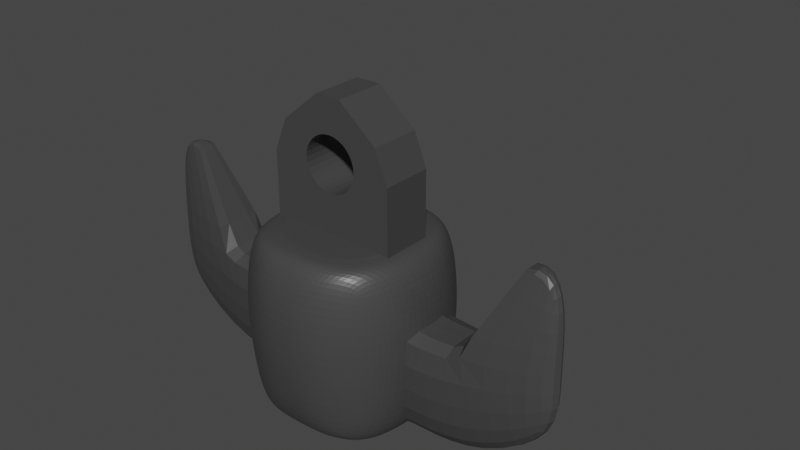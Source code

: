 # Source: hook2p.blend  (saved by Blender 2.80.75; exported with 4.5.12 LTS)
import bpy
from mathutils import Matrix  # noqa: F401  (used for matrix-valued properties, if any)

bpy.ops.wm.read_factory_settings(use_empty=True)
scene = bpy.context.scene
scene.name = 'Scene'

# ---- collections
col_collection = bpy.data.collections.new('Collection'); scene.collection.children.link(col_collection)

# ---- materials (node trees are filled in below, after node groups)
mat_hook_material = bpy.data.materials.new('Hook material')
mat_hook_material.alpha_threshold = 0.0
mat_hook_material.use_transparent_shadow = False
mat_hook_material.line_color = (0.0, 0.0, 0.0, 1.0)

# ---- material node trees
mat_hook_material.use_nodes = True; mat_hook_material.node_tree.nodes.clear()
_N = mat_hook_material.node_tree.nodes; _L = mat_hook_material.node_tree.links
n0 = _N.new('ShaderNodeOutputMaterial'); n0.name = 'Material Output'; n0.location = (300, 300)
n1 = _N.new('ShaderNodeBsdfPrincipled'); n1.name = 'Principled BSDF'; n1.location = (10, 300)
n1.distribution = 'GGX'
n1.subsurface_method = 'BURLEY'
n1.inputs[0].default_value = (0.05591, 0.05591, 0.05591, 1.0)
n1.inputs[2].default_value = 0.4
n1.inputs[3].default_value = 1.45
n1.inputs[27].default_value = (0.0, 0.0, 0.0, 1.0)
n1.inputs[28].default_value = 1.0
_L.new(n1.outputs[0], n0.inputs[0])
n0.is_active_output = True

# ---- world
world_world = bpy.data.worlds.new('World'); scene.world = world_world
world_world.use_nodes = True; world_world.node_tree.nodes.clear()
_N = world_world.node_tree.nodes; _L = world_world.node_tree.links
n0 = _N.new('ShaderNodeOutputWorld'); n0.name = 'World Output'; n0.location = (300, 300)
n1 = _N.new('ShaderNodeBackground'); n1.name = 'Background'; n1.location = (10, 300)
n1.inputs[0].default_value = (0.05088, 0.05088, 0.05088, 1.0)
_L.new(n1.outputs[0], n0.inputs[0])
n0.is_active_output = True
world_world.color = (0.05088, 0.05088, 0.05088)
world_world.use_sun_shadow = False
world_world.sun_shadow_jitter_overblur = 0.0

# ---- meshes
me_cube_001 = bpy.data.meshes.new('Cube.001')
me_cube_001.from_pydata([(-0.297, -0.2824, -0.03085), (-0.297, 0.2824, -0.03085), (-0.3, 0.2824, 0.0), (-0.3, -0.2824, 0.0), (-0.2494, 0.2824, -0.1667), (-0.2494, -0.2824, -0.1667), (-0.2942, 0.2824, -0.05853), (-0.2942, -0.2824, -0.05853), (0.297, -0.2824, -0.03085), (0.297, 0.2824, -0.03085), (-0.2772, -0.2824, -0.1148), (-0.2772, 0.2824, -0.1148), (0.3, 0.2824, 0.0), (0.3, -0.2824, 0.0), (-0.05853, 0.2824, 0.2942), (-0.05853, -0.2824, 0.2942), (-0.2772, 0.2824, 0.1148), (-0.2772, -0.2824, 0.1148), (-0.1148, 0.2824, -0.2772), (-0.1148, -0.2824, -0.2772), (-0.1667, 0.2824, 0.2494), (-0.1667, -0.2824, 0.2494), (0.2494, 0.2824, -0.1667), (0.2494, -0.2824, -0.1667), (0.2942, 0.2824, -0.05853), (0.2942, -0.2824, -0.05853), (0.2772, 0.2824, -0.1148), (0.2772, -0.2824, -0.1148), (0.0, -0.2824, 0.6784), (0.0, 0.2824, 0.6784), (0.0, -0.2824, -1.157), (0.0, 0.2824, -1.157), (0.0, -0.2824, -0.3855), (0.0, -0.2824, 0.3238), (0.0, 0.2824, -0.3855), (0.0, 0.2824, 0.3238), (-0.1412, 0.2824, 0.6784), (-0.1412, -0.2824, 0.6784), (-0.706, 0.2824, -1.157), (-0.706, -0.2824, -1.157), (0.0, 0.2824, 0.3), (-0.5648, 0.2824, 0.3238), (0.0, -0.2824, 0.3), (-0.706, 0.2824, -0.03085), (-0.706, 0.2824, -0.3855), (-0.5648, -0.2824, 0.3238), (-0.706, -0.2824, -0.03085), (-0.706, -0.2824, -0.3855), (0.0, -0.2824, -0.3), (0.0, 0.2824, -0.3), (0.05853, 0.2824, 0.2942), (0.05853, -0.2824, 0.2942), (0.2772, 0.2824, 0.1148), (0.2772, -0.2824, 0.1148), (0.1148, 0.2824, -0.2772), (0.1148, -0.2824, -0.2772), (0.1667, 0.2824, 0.2494), (0.1667, -0.2824, 0.2494), (0.1412, 0.2824, 0.6784), (0.1412, -0.2824, 0.6784), (0.706, 0.2824, -1.157), (0.706, -0.2824, -1.157), (0.5648, 0.2824, 0.3238), (0.706, 0.2824, -0.03085), (0.706, 0.2824, -0.3855), (0.5648, -0.2824, 0.3238), (0.706, -0.2824, -0.03085), (0.706, -0.2824, -0.3855), (-0.05853, -0.2824, -0.2942), (-0.05853, 0.2824, -0.2942), (0.05853, -0.2824, -0.2942), (0.05853, 0.2824, -0.2942), (-0.2121, 0.2824, 0.2121), (-0.2121, -0.2824, 0.2121), (-0.2942, 0.2824, 0.05853), (-0.2942, -0.2824, 0.05853), (-0.2494, -0.2824, 0.1667), (-0.2494, 0.2824, 0.1667), (-0.2121, -0.2824, -0.2121), (-0.2121, 0.2824, -0.2121), (-0.1667, -0.2824, -0.2494), (-0.1667, 0.2824, -0.2494), (-0.1148, -0.2824, 0.2772), (-0.1148, 0.2824, 0.2772), (-0.297, -0.2824, -0.03085), (-0.3, -0.2824, 0.0), (-0.2494, -0.2824, -0.1667), (-0.2942, -0.2824, -0.05853), (-0.2772, -0.2824, -0.1148), (-0.05853, -0.2824, 0.2942), (-0.2772, -0.2824, 0.1148), (-0.1148, -0.2824, -0.2772), (-0.1667, -0.2824, 0.2494), (-0.297, 0.2824, -0.03085), (0.2121, -0.2824, 0.2121), (-0.3, 0.2824, 0.0), (0.0, -0.2824, -0.3855), (0.0, -0.2824, 0.3238), (0.0, -0.2824, 0.3), (-0.5648, -0.2824, 0.3238), (-0.706, -0.2824, -0.03085), (-0.706, -0.2824, -0.3855), (0.0, -0.2824, -0.3), (0.2942, -0.2824, 0.05853), (0.2494, -0.2824, 0.1667), (-0.2494, 0.2824, -0.1667), (0.2121, -0.2824, -0.2121), (-0.2942, 0.2824, -0.05853), (0.1667, -0.2824, -0.2494), (-0.2772, 0.2824, -0.1148), (0.1148, -0.2824, 0.2772), (-0.05853, 0.2824, 0.2942), (0.297, -0.2824, -0.03085), (0.3, -0.2824, 0.0), (0.2494, -0.2824, -0.1667), (0.2942, -0.2824, -0.05853), (0.2772, -0.2824, -0.1148), (0.05853, -0.2824, 0.2942), (-0.05853, -0.2824, -0.2942), (0.2772, -0.2824, 0.1148), (-0.2121, -0.2824, 0.2121), (-0.2942, -0.2824, 0.05853), (-0.2494, -0.2824, 0.1667), (-0.2121, -0.2824, -0.2121), (-0.1667, -0.2824, -0.2494), (-0.1148, -0.2824, 0.2772), (0.1148, -0.2824, -0.2772), (0.1667, -0.2824, 0.2494), (0.5648, -0.2824, 0.3238), (0.706, -0.2824, -0.03085), (0.706, -0.2824, -0.3855), (0.05853, -0.2824, -0.2942), (0.2121, -0.2824, 0.2121), (0.2942, -0.2824, 0.05853), (0.2494, -0.2824, 0.1667), (0.2121, -0.2824, -0.2121), (0.1667, -0.2824, -0.2494), (0.1148, -0.2824, 0.2772), (-0.2942, 0.0, -0.05853), (-0.1667, 0.0, -0.2494), (-0.1148, 0.0, 0.2772), (-0.05853, 0.0, 0.2942), (-0.1667, 0.0, 0.2494), (-0.2121, 0.0, 0.2121), (-0.2121, 0.0, -0.2121), (-0.3, 0.0, 0.0), (-0.05853, 0.0, -0.2942), (-0.2494, 0.0, 0.1667), (-0.1148, 0.0, -0.2772), (0.1148, 0.0, 0.2772), (0.2942, 0.0, -0.05853), (0.1667, 0.0, -0.2494), (-0.2772, 0.0, -0.1148), (0.2494, 0.0, 0.1667), (0.2121, 0.0, 0.2121), (0.05853, 0.0, 0.2942), (0.3, 0.0, 0.0), (0.2772, 0.0, -0.1148), (0.1148, 0.0, -0.2772), (0.05853, 0.0, -0.2942), (0.706, 0.0, -0.3855), (0.2121, 0.0, -0.2121), (-0.2772, 0.0, 0.1148), (-0.2494, 0.0, -0.1667), (0.1667, 0.0, 0.2494), (-0.2942, 0.0, 0.05853), (0.0, 0.0, 0.6784), (-0.1412, 0.0, 0.6784), (-0.706, 0.0, -1.157), (-0.5648, 0.0, 0.3238), (-0.706, 0.0, -0.03085), (0.706, 0.0, -0.03085), (0.0, 0.0, 0.3), (0.0, 0.0, -0.3), (-0.706, 0.0, -0.3855), (0.2494, 0.0, -0.1667), (0.2942, 0.0, 0.05853), (0.2772, 0.0, 0.1148), (0.706, 0.0, -1.157), (0.1412, 0.0, 0.6784), (0.5648, 0.0, 0.3238), (-0.2772, 0.2824, 0.1148), (-0.1148, 0.2824, -0.2772), (-0.1667, 0.2824, 0.2494), (0.2121, 0.2824, 0.2121), (0.0, 0.2824, -0.3855), (0.0, 0.2824, 0.3238), (0.0, 0.2824, 0.3), (-0.5648, 0.2824, 0.3238), (-0.706, 0.2824, -0.03085), (-0.706, 0.2824, -0.3855), (0.0, 0.2824, -0.3), (0.2942, 0.2824, 0.05853), (0.2494, 0.2824, 0.1667), (0.2121, 0.2824, -0.2121), (0.1667, 0.2824, -0.2494), (0.1148, 0.2824, 0.2772), (0.297, 0.2824, -0.03085), (0.3, 0.2824, 0.0), (0.2494, 0.2824, -0.1667), (0.2942, 0.2824, -0.05853), (0.2772, 0.2824, -0.1148), (0.05853, 0.2824, 0.2942), (-0.05853, 0.2824, -0.2942), (0.2772, 0.2824, 0.1148), (-0.2121, 0.2824, 0.2121), (-0.2942, 0.2824, 0.05853), (-0.2494, 0.2824, 0.1667), (-0.2121, 0.2824, -0.2121), (-0.1667, 0.2824, -0.2494), (-0.1148, 0.2824, 0.2772), (0.1148, 0.2824, -0.2772), (0.1667, 0.2824, 0.2494), (0.5648, 0.2824, 0.3238), (0.706, 0.2824, -0.03085), (0.706, 0.2824, -0.3855), (0.05853, 0.2824, -0.2942), (0.2121, 0.2824, 0.2121), (0.2942, 0.2824, 0.05853), (0.2494, 0.2824, 0.1667), (0.2121, 0.2824, -0.2121), (0.1667, 0.2824, -0.2494), (0.1148, 0.2824, 0.2772)], [], [(152, 138, 7, 10), (143, 142, 21, 73), (140, 141, 15, 82), (151, 108, 106, 161), (158, 55, 108, 151), (139, 144, 78, 80), (148, 139, 80, 19), (146, 148, 19, 68), (30, 61, 67, 32), (165, 74, 16, 162), (138, 145, 3, 0, 7), (30, 32, 47, 39), (164, 57, 110, 149), (150, 25, 8, 13, 156), (159, 70, 55, 158), (112, 115, 129), (115, 116, 129), (173, 159, 71, 49), (149, 110, 51, 155), (142, 140, 82, 21), (154, 94, 57, 164), (157, 27, 25, 150), (173, 146, 68, 48), (162, 147, 76, 17), (141, 172, 42, 15), (145, 165, 75, 3), (163, 152, 10, 5), (33, 28, 37, 45), (146, 69, 18, 148), (130, 136, 96), (38, 168, 174, 44), (175, 157, 26, 22), (96, 136, 126), (165, 162, 17, 75), (176, 103, 53, 177), (161, 106, 23, 175), (129, 116, 130), (149, 155, 50, 196), (142, 20, 83, 140), (31, 34, 64, 60), (173, 48, 70, 159), (154, 164, 56, 184), (156, 13, 103, 176), (128, 119, 133), (128, 133, 129), (147, 143, 73, 76), (130, 135, 136), (111, 186, 187), (93, 107, 189), (96, 131, 102), (161, 175, 22, 194), (132, 128, 127), (153, 104, 94, 154), (117, 137, 97), (167, 37, 28, 166), (33, 65, 59, 28), (144, 163, 5, 78), (150, 156, 12, 9, 24), (41, 169, 167, 36), (123, 86, 101), (214, 198, 218), (99, 122, 120), (177, 153, 193, 52), (185, 191, 216), (173, 49, 69, 146), (217, 212, 213), (43, 170, 169, 41), (101, 96, 124), (96, 102, 118), (96, 118, 91), (84, 100, 87), (100, 101, 88), (87, 100, 88), (96, 91, 124), (86, 88, 101), (101, 124, 123), (215, 185, 221), (185, 216, 211), (35, 41, 36, 29), (128, 134, 119), (156, 176, 192, 12), (212, 222, 213), (205, 188, 183), (179, 58, 29, 166), (214, 197, 198), (155, 172, 40, 50), (89, 98, 97), (99, 100, 121), (100, 84, 85), (100, 85, 121), (89, 97, 125), (97, 99, 125), (99, 121, 90), (92, 125, 99), (120, 92, 99), (99, 90, 122), (155, 51, 42, 172), (135, 130, 114), (185, 211, 221), (145, 2, 74, 165), (129, 133, 113), (97, 137, 128), (214, 215, 201), (127, 128, 137), (96, 126, 131), (175, 23, 27, 157), (176, 177, 52, 192), (114, 130, 116), (117, 97, 98), (177, 53, 104, 153), (163, 4, 11, 152), (128, 132, 134), (62, 58, 179, 180), (129, 113, 112), (179, 166, 28, 59), (190, 208, 209), (157, 150, 24, 26), (213, 204, 219), (31, 38, 44, 34), (138, 6, 1, 2, 145), (213, 218, 204), (213, 214, 218), (200, 214, 201), (185, 209, 182), (164, 149, 196, 56), (144, 79, 4, 163), (208, 190, 105), (189, 206, 95), (197, 214, 200), (111, 210, 186), (186, 210, 188), (188, 205, 207), (185, 182, 203), (167, 166, 29, 36), (65, 180, 179, 59), (186, 213, 222), (66, 171, 180, 65), (47, 46, 170, 174), (46, 45, 169, 170), (39, 47, 174, 168), (45, 37, 167, 169), (148, 18, 81, 139), (141, 14, 40, 172), (190, 209, 185), (213, 219, 217), (61, 178, 160, 67), (67, 160, 171, 66), (153, 154, 184, 193), (202, 186, 222), (158, 151, 195, 54), (220, 199, 215), (162, 16, 77, 147), (188, 207, 181), (202, 187, 186), (199, 201, 215), (143, 72, 20, 142), (44, 174, 170, 43), (63, 62, 180, 171), (151, 161, 194, 195), (139, 81, 79, 144), (64, 63, 171, 160), (60, 64, 160, 178), (107, 109, 189), (215, 221, 220), (147, 77, 72, 143), (185, 203, 191), (105, 190, 109), (189, 109, 190), (35, 29, 58, 62), (159, 158, 54, 71), (183, 188, 210), (188, 181, 206), (189, 95, 93), (188, 206, 189), (140, 83, 14, 141), (152, 11, 6, 138)])
_k = set([(43, 44), (46, 47), (63, 64), (66, 67), (84, 85), (84, 87), (85, 121), (86, 88), (86, 123), (87, 88), (89, 98), (89, 125), (90, 121), (90, 122), (91, 118), (91, 124), (92, 120), (92, 125), (93, 95), (93, 107), (95, 206), (98, 117), (100, 101), (102, 118), (102, 131), (105, 109), (105, 208), (107, 109), (111, 187), (111, 210), (112, 113), (112, 115), (113, 133), (114, 116), (114, 135), (115, 116), (117, 137), (119, 133), (119, 134), (120, 122), (123, 124), (126, 131), (126, 136), (127, 132), (127, 137), (129, 130), (132, 134), (135, 136), (181, 206), (181, 207), (182, 203), (182, 209), (183, 205), (183, 210), (187, 202), (191, 203), (191, 216), (197, 198), (197, 200), (198, 218), (199, 201), (199, 220), (200, 201), (202, 222), (204, 218), (204, 219), (205, 207), (208, 209), (211, 216), (211, 221), (212, 217), (212, 222), (214, 215), (217, 219), (220, 221)])
me_cube_001.attributes.new('sharp_edge', 'BOOLEAN', 'EDGE').data.foreach_set('value', [ (min(e.vertices), max(e.vertices)) in _k for e in me_cube_001.edges])
_k = {(200, 201): 1.0, (31, 34): 1.0, (107, 109): 1.0, (63, 64): 0.37255, (111, 187): 1.0, (38, 44): 1.0, (31, 38): 1.0, (67, 160): 1.0, (202, 222): 1.0, (34, 44): 1.0, (185, 190): 1.0, (31, 60): 1.0, (105, 208): 1.0, (30, 32): 1.0, (199, 220): 1.0, (39, 168): 1.0, (39, 47): 1.0, (46, 47): 0.37255, (199, 201): 1.0, (93, 95): 1.0, (61, 67): 1.0, (93, 107): 1.0, (95, 206): 1.0, (119, 134): 1.0, (127, 137): 1.0, (132, 134): 1.0, (135, 136): 1.0, (114, 116): 1.0, (114, 135): 1.0, (181, 206): 1.0, (204, 218): 1.0, (212, 217): 1.0, (197, 198): 1.0, (47, 174): 1.0, (112, 113): 1.0, (119, 133): 1.0, (30, 39): 1.0, (32, 47): 1.0, (92, 125): 1.0, (90, 122): 1.0, (86, 88): 1.0, (120, 122): 1.0, (84, 87): 1.0, (126, 136): 1.0, (89, 125): 1.0, (129, 130): 0.37255, (84, 85): 1.0, (86, 123): 1.0, (123, 124): 1.0, (91, 124): 1.0, (100, 101): 0.37255, (127, 132): 1.0, (92, 120): 1.0, (90, 121): 1.0, (87, 88): 1.0, (91, 118): 1.0, (85, 121): 1.0, (96, 101): 1.0, (102, 118): 1.0, (89, 98): 1.0, (214, 215): 0.37255, (115, 116): 1.0, (113, 133): 1.0, (126, 131): 1.0, (182, 209): 1.0, (211, 216): 1.0, (61, 178): 1.0, (117, 137): 1.0, (112, 115): 1.0, (66, 67): 0.37255, (111, 210): 1.0, (220, 221): 1.0, (43, 44): 0.37255, (217, 219): 1.0, (212, 222): 1.0, (182, 203): 1.0, (191, 203): 1.0, (187, 202): 1.0, (205, 207): 1.0, (105, 109): 1.0, (198, 218): 1.0, (98, 117): 1.0, (181, 207): 1.0, (30, 61): 1.0, (183, 205): 1.0, (102, 131): 1.0, (96, 130): 1.0, (197, 200): 1.0, (32, 67): 1.0, (208, 209): 1.0, (60, 64): 1.0, (204, 219): 1.0, (211, 221): 1.0, (183, 210): 1.0, (191, 216): 1.0, (185, 215): 1.0, (34, 64): 1.0, (64, 160): 1.0, (44, 174): 1.0, (60, 178): 1.0, (38, 168): 1.0}
me_cube_001.attributes.new('crease_edge', 'FLOAT', 'EDGE').data.foreach_set('value', [_k.get((min(e.vertices), max(e.vertices)), 0.0) for e in me_cube_001.edges])
_uv = me_cube_001.uv_layers.new(name='UVMap')
_uv.uv.foreach_set('vector', [0.6875, 0.75, 0.7188, 0.75, 0.7188, 0.8206, 0.6875, 0.8206, 0.875, 0.75, 0.9062, 0.75, 0.9062, 0.8206, 0.875, 0.8206, 0.9375, 0.75, 0.9688, 0.75, 0.9688, 0.8206, 0.9375, 0.8206, 0.5938, 0.75, 0.5938, 0.8206, 0.625, 0.8206, 0.625, 0.75, 0.5625, 0.75, 0.5625, 0.8206, 0.5938, 0.8206, 0.5938, 0.75, 0.5938, 0.75, 0.625, 0.75, 0.625, 0.8206, 0.5938, 0.8206, 0.5625, 0.75, 0.5938, 0.75, 0.5938, 0.8206, 0.5625, 0.8206, 0.5312, 0.75, 0.5625, 0.75, 0.5625, 0.8206, 0.5312, 0.8206, 0.5, 0.1667, 0.4583, 0.1667, 0.4583, 0.1667, 0.5, 0.1667, 0.7812, 0.75, 0.7812, 0.8206, 0.8125, 0.8206, 0.8125, 0.75, 0.7188, 0.75, 0.75, 0.75, 0.75, 0.8206, 0.7335, 0.8206, 0.7188, 0.8206, 0.5, 0.1667, 0.5, 0.1667, 0.4583, 0.1667, 0.4583, 0.1667, 0.9062, 0.75, 0.9062, 0.8206, 0.9375, 0.8206, 0.9375, 0.75, 0.7188, 0.75, 0.7188, 0.8206, 0.7335, 0.8206, 0.75, 0.8206, 0.75, 0.75, 0.5312, 0.75, 0.5312, 0.8206, 0.5625, 0.8206, 0.5625, 0.75, 0.4825, 0.1667, 0.4826, 0.1667, 0.4583, 0.1667, 0.4826, 0.1667, 0.4836, 0.1667, 0.4583, 0.1667, 0.5, 0.75, 0.5312, 0.75, 0.5312, 0.8206, 0.5, 0.8206, 0.9375, 0.75, 0.9375, 0.8206, 0.9688, 0.8206, 0.9688, 0.75, 0.9062, 0.75, 0.9375, 0.75, 0.9375, 0.8206, 0.9062, 0.8206, 0.875, 0.75, 0.875, 0.8206, 0.9062, 0.8206, 0.9062, 0.75, 0.6875, 0.75, 0.6875, 0.8206, 0.7188, 0.8206, 0.7188, 0.75, 0.5, 0.75, 0.5312, 0.75, 0.5312, 0.8206, 0.5, 0.8206, 0.8125, 0.75, 0.8438, 0.75, 0.8438, 0.8206, 0.8125, 0.8206, 0.9688, 0.75, 1.0, 0.75, 1.0, 0.8206, 0.9688, 0.8206, 0.75, 0.75, 0.7812, 0.75, 0.7812, 0.8206, 0.75, 0.8206, 0.6562, 0.75, 0.6875, 0.75, 0.6875, 0.8206, 0.6562, 0.8206, 0.5, 0.1667, 0.5, 0.1667, 0.4583, 0.1667, 0.4583, 0.1667, 0.5312, 0.75, 0.5312, 0.8206, 0.5625, 0.8206, 0.5625, 0.75, 0.4583, 0.1667, 0.4902, 0.1667, 0.5, 0.1667, 0.4583, 0.1667, 0.4583, 0.125, 0.4583, 0.125, 0.4583, 0.1667, 0.6562, 0.75, 0.6875, 0.75, 0.6875, 0.8206, 0.6562, 0.8206, 0.5, 0.1667, 0.4902, 0.1667, 0.4932, 0.1667, 0.7812, 0.75, 0.8125, 0.75, 0.8125, 0.8206, 0.7812, 0.8206, 0.7812, 0.75, 0.7812, 0.8206, 0.8125, 0.8206, 0.8125, 0.75, 0.625, 0.75, 0.625, 0.8206, 0.6562, 0.8206, 0.6562, 0.75, 0.4583, 0.1667, 0.4836, 0.1667, 0.4583, 0.1667, 0.9375, 0.75, 0.9688, 0.75, 0.9688, 0.8206, 0.9375, 0.8206, 0.9062, 0.75, 0.9062, 0.8206, 0.9375, 0.8206, 0.9375, 0.75, 0.5, 0.1667, 0.5, 0.1667, 0.4583, 0.1667, 0.4583, 0.1667, 0.5, 0.75, 0.5, 0.8206, 0.5312, 0.8206, 0.5312, 0.75, 0.875, 0.75, 0.9062, 0.75, 0.9062, 0.8206, 0.875, 0.8206, 0.75, 0.75, 0.75, 0.8206, 0.7812, 0.8206, 0.7812, 0.75, 0.4583, 0.1667, 0.482, 0.1667, 0.4816, 0.1667, 0.4583, 0.1667, 0.4816, 0.1667, 0.4583, 0.1667, 0.8438, 0.75, 0.875, 0.75, 0.875, 0.8206, 0.8438, 0.8206, 0.4583, 0.1667, 0.4875, 0.1667, 0.4902, 0.1667, 0.4958, 0.1667, 0.5, 0.1667, 0.5, 0.1667, 0.4825, 0.1667, 0.4826, 0.1667, 0.4583, 0.1667, 0.5, 0.1667, 0.4965, 0.1667, 0.5, 0.1667, 0.625, 0.75, 0.6562, 0.75, 0.6562, 0.8206, 0.625, 0.8206, 0.4854, 0.1667, 0.4583, 0.1667, 0.4883, 0.1667, 0.8438, 0.75, 0.8438, 0.8206, 0.875, 0.8206, 0.875, 0.75, 0.4958, 0.1667, 0.4919, 0.1667, 0.5, 0.1667, 0.4583, 0.125, 0.4583, 0.1667, 0.5, 0.1667, 0.5, 0.125, 0.5, 0.1667, 0.4583, 0.1667, 0.4583, 0.1667, 0.5, 0.1667, 0.625, 0.75, 0.6562, 0.75, 0.6562, 0.8206, 0.625, 0.8206, 0.7188, 0.75, 0.75, 0.75, 0.75, 0.8206, 0.7335, 0.8206, 0.7188, 0.8206, 0.4583, 0.1667, 0.4583, 0.125, 0.4583, 0.125, 0.4583, 0.1667, 0.4875, 0.1667, 0.4853, 0.1667, 0.4583, 0.1667, 0.4583, 0.1667, 0.4819, 0.1667, 0.4816, 0.1667, 0.4583, 0.1667, 0.4833, 0.1667, 0.4854, 0.1667, 0.8125, 0.75, 0.8438, 0.75, 0.8438, 0.8206, 0.8125, 0.8206, 0.5, 0.1667, 0.5, 0.1667, 0.4965, 0.1667, 0.5, 0.75, 0.5, 0.8206, 0.5312, 0.8206, 0.5312, 0.75, 0.4854, 0.1667, 0.4883, 0.1667, 0.4583, 0.1667, 0.4583, 0.1667, 0.4583, 0.125, 0.4583, 0.125, 0.4583, 0.1667, 0.4583, 0.1667, 0.5, 0.1667, 0.4902, 0.1667, 0.5, 0.1667, 0.5, 0.1667, 0.4965, 0.1667, 0.5, 0.1667, 0.4965, 0.1667, 0.4932, 0.1667, 0.4825, 0.1667, 0.4583, 0.1667, 0.4826, 0.1667, 0.4583, 0.1667, 0.4583, 0.1667, 0.4836, 0.1667, 0.4826, 0.1667, 0.4583, 0.1667, 0.4836, 0.1667, 0.5, 0.1667, 0.4932, 0.1667, 0.4902, 0.1667, 0.4853, 0.1667, 0.4836, 0.1667, 0.4583, 0.1667, 0.4583, 0.1667, 0.4902, 0.1667, 0.4875, 0.1667, 0.4583, 0.1667, 0.5, 0.1667, 0.4902, 0.1667, 0.5, 0.1667, 0.4965, 0.1667, 0.4932, 0.1667, 0.5, 0.1667, 0.4583, 0.1667, 0.4583, 0.1667, 0.5, 0.1667, 0.4583, 0.1667, 0.4833, 0.1667, 0.482, 0.1667, 0.75, 0.75, 0.7812, 0.75, 0.7812, 0.8206, 0.75, 0.8206, 0.4883, 0.1667, 0.4919, 0.1667, 0.4583, 0.1667, 0.4854, 0.1667, 0.4583, 0.1667, 0.4883, 0.1667, 0.4583, 0.125, 0.4583, 0.1667, 0.5, 0.1667, 0.5, 0.125, 0.4583, 0.1667, 0.4825, 0.1667, 0.4819, 0.1667, 0.9688, 0.75, 1.0, 0.75, 1.0, 0.8206, 0.9688, 0.8206, 0.4958, 0.1667, 0.5, 0.1667, 0.5, 0.1667, 0.4583, 0.1667, 0.4583, 0.1667, 0.4816, 0.1667, 0.4583, 0.1667, 0.4825, 0.1667, 0.4819, 0.1667, 0.4583, 0.1667, 0.4819, 0.1667, 0.4816, 0.1667, 0.4958, 0.1667, 0.5, 0.1667, 0.4919, 0.1667, 0.5, 0.1667, 0.4583, 0.1667, 0.4919, 0.1667, 0.4583, 0.1667, 0.4816, 0.1667, 0.482, 0.1667, 0.4883, 0.1667, 0.4919, 0.1667, 0.4583, 0.1667, 0.4854, 0.1667, 0.4883, 0.1667, 0.4583, 0.1667, 0.4583, 0.1667, 0.482, 0.1667, 0.4833, 0.1667, 0.9688, 0.75, 0.9688, 0.8206, 1.0, 0.8206, 1.0, 0.75, 0.4875, 0.1667, 0.4583, 0.1667, 0.4853, 0.1667, 0.5, 0.1667, 0.4932, 0.1667, 0.4902, 0.1667, 0.75, 0.75, 0.75, 0.8206, 0.7812, 0.8206, 0.7812, 0.75, 0.4583, 0.1667, 0.4816, 0.1667, 0.4819, 0.1667, 0.5, 0.1667, 0.4919, 0.1667, 0.4583, 0.1667, 0.4583, 0.1667, 0.4583, 0.1667, 0.4836, 0.1667, 0.4883, 0.1667, 0.4583, 0.1667, 0.4919, 0.1667, 0.5, 0.1667, 0.4932, 0.1667, 0.4965, 0.1667, 0.6562, 0.75, 0.6562, 0.8206, 0.6875, 0.8206, 0.6875, 0.75, 0.7812, 0.75, 0.8125, 0.75, 0.8125, 0.8206, 0.7812, 0.8206, 0.4853, 0.1667, 0.4583, 0.1667, 0.4836, 0.1667, 0.4958, 0.1667, 0.5, 0.1667, 0.5, 0.1667, 0.8125, 0.75, 0.8125, 0.8206, 0.8438, 0.8206, 0.8438, 0.75, 0.6562, 0.75, 0.6562, 0.8206, 0.6875, 0.8206, 0.6875, 0.75, 0.4583, 0.1667, 0.4854, 0.1667, 0.4833, 0.1667, 0.4583, 0.1667, 0.4583, 0.1667, 0.4583, 0.125, 0.4583, 0.125, 0.4583, 0.1667, 0.4819, 0.1667, 0.4825, 0.1667, 0.4583, 0.125, 0.5, 0.125, 0.5, 0.1667, 0.4583, 0.1667, 0.4583, 0.1667, 0.4875, 0.1667, 0.4902, 0.1667, 0.6875, 0.75, 0.7188, 0.75, 0.7188, 0.8206, 0.6875, 0.8206, 0.4583, 0.1667, 0.482, 0.1667, 0.4833, 0.1667, 0.5, 0.1667, 0.4583, 0.1667, 0.4583, 0.1667, 0.5, 0.1667, 0.7188, 0.75, 0.7188, 0.8206, 0.7335, 0.8206, 0.75, 0.8206, 0.75, 0.75, 0.4583, 0.1667, 0.4816, 0.1667, 0.482, 0.1667, 0.4583, 0.1667, 0.4583, 0.1667, 0.4816, 0.1667, 0.4826, 0.1667, 0.4583, 0.1667, 0.4836, 0.1667, 0.5, 0.1667, 0.4902, 0.1667, 0.4932, 0.1667, 0.9062, 0.75, 0.9375, 0.75, 0.9375, 0.8206, 0.9062, 0.8206, 0.625, 0.75, 0.625, 0.8206, 0.6562, 0.8206, 0.6562, 0.75, 0.4875, 0.1667, 0.4583, 0.1667, 0.4853, 0.1667, 0.4583, 0.1667, 0.4816, 0.1667, 0.4819, 0.1667, 0.4825, 0.1667, 0.4583, 0.1667, 0.4826, 0.1667, 0.4958, 0.1667, 0.4919, 0.1667, 0.5, 0.1667, 0.5, 0.1667, 0.4919, 0.1667, 0.4583, 0.1667, 0.4583, 0.1667, 0.4854, 0.1667, 0.4833, 0.1667, 0.5, 0.1667, 0.4932, 0.1667, 0.4965, 0.1667, 0.4583, 0.125, 0.5, 0.125, 0.5, 0.1667, 0.4583, 0.1667, 0.4583, 0.1667, 0.4583, 0.125, 0.4583, 0.125, 0.4583, 0.1667, 0.5, 0.1667, 0.4583, 0.1667, 0.4919, 0.1667, 0.4583, 0.1667, 0.4583, 0.125, 0.4583, 0.125, 0.4583, 0.1667, 0.4583, 0.1667, 0.4583, 0.1667, 0.4583, 0.125, 0.4583, 0.125, 0.4583, 0.1667, 0.4583, 0.1667, 0.4583, 0.125, 0.4583, 0.125, 0.4583, 0.1667, 0.4583, 0.1667, 0.4583, 0.125, 0.4583, 0.125, 0.4583, 0.1667, 0.4583, 0.1667, 0.4583, 0.125, 0.4583, 0.125, 0.5625, 0.75, 0.5625, 0.8206, 0.5938, 0.8206, 0.5938, 0.75, 0.9688, 0.75, 0.9688, 0.8206, 1.0, 0.8206, 1.0, 0.75, 0.4583, 0.1667, 0.4902, 0.1667, 0.5, 0.1667, 0.4583, 0.1667, 0.4833, 0.1667, 0.4854, 0.1667, 0.4583, 0.1667, 0.4583, 0.125, 0.4583, 0.125, 0.4583, 0.1667, 0.4583, 0.1667, 0.4583, 0.125, 0.4583, 0.125, 0.4583, 0.1667, 0.8438, 0.75, 0.875, 0.75, 0.875, 0.8206, 0.8438, 0.8206, 0.4958, 0.1667, 0.5, 0.1667, 0.4919, 0.1667, 0.5625, 0.75, 0.5938, 0.75, 0.5938, 0.8206, 0.5625, 0.8206, 0.4875, 0.1667, 0.4853, 0.1667, 0.4583, 0.1667, 0.8125, 0.75, 0.8125, 0.8206, 0.8438, 0.8206, 0.8438, 0.75, 0.4583, 0.1667, 0.4833, 0.1667, 0.482, 0.1667, 0.4958, 0.1667, 0.5, 0.1667, 0.5, 0.1667, 0.4853, 0.1667, 0.4836, 0.1667, 0.4583, 0.1667, 0.875, 0.75, 0.875, 0.8206, 0.9062, 0.8206, 0.9062, 0.75, 0.4583, 0.1667, 0.4583, 0.125, 0.4583, 0.125, 0.4583, 0.1667, 0.4583, 0.1667, 0.4583, 0.1667, 0.4583, 0.125, 0.4583, 0.125, 0.5938, 0.75, 0.625, 0.75, 0.625, 0.8206, 0.5938, 0.8206, 0.5938, 0.75, 0.5938, 0.8206, 0.625, 0.8206, 0.625, 0.75, 0.4583, 0.1667, 0.4583, 0.1667, 0.4583, 0.125, 0.4583, 0.125, 0.4583, 0.1667, 0.4583, 0.1667, 0.4583, 0.125, 0.4583, 0.125, 0.4826, 0.1667, 0.4836, 0.1667, 0.4583, 0.1667, 0.4583, 0.1667, 0.4902, 0.1667, 0.4875, 0.1667, 0.8438, 0.75, 0.8438, 0.8206, 0.875, 0.8206, 0.875, 0.75, 0.5, 0.1667, 0.4965, 0.1667, 0.5, 0.1667, 0.4853, 0.1667, 0.4583, 0.1667, 0.4836, 0.1667, 0.4583, 0.1667, 0.4836, 0.1667, 0.4583, 0.1667, 0.5, 0.1667, 0.5, 0.1667, 0.4583, 0.1667, 0.4583, 0.1667, 0.5312, 0.75, 0.5625, 0.75, 0.5625, 0.8206, 0.5312, 0.8206, 0.4883, 0.1667, 0.4583, 0.1667, 0.4919, 0.1667, 0.4583, 0.1667, 0.482, 0.1667, 0.4816, 0.1667, 0.4583, 0.1667, 0.4819, 0.1667, 0.4825, 0.1667, 0.4583, 0.1667, 0.4816, 0.1667, 0.4583, 0.1667, 0.9375, 0.75, 0.9375, 0.8206, 0.9688, 0.8206, 0.9688, 0.75, 0.6875, 0.75, 0.6875, 0.8206, 0.7188, 0.8206, 0.7188, 0.75])
_uv.active_render = True
_uv = me_cube_001.uv_layers.new(name='UVMap.001')
_uv.uv.foreach_set('vector', [0.0, 0.0, 0.0, 0.0, 0.0, 0.0, 0.0, 0.0, 0.0, 0.0, 0.0, 0.0, 0.0, 0.0, 0.0, 0.0, 0.0, 0.0, 0.0, 0.0, 0.0, 0.0, 0.0, 0.0, 0.0, 0.0, 0.0, 0.0, 0.0, 0.0, 0.0, 0.0, 0.0, 0.0, 0.0, 0.0, 0.0, 0.0, 0.0, 0.0, 0.0, 0.0, 0.0, 0.0, 0.0, 0.0, 0.0, 0.0, 0.0, 0.0, 0.0, 0.0, 0.0, 0.0, 0.0, 0.0, 0.0, 0.0, 0.0, 0.0, 0.0, 0.0, 0.0, 0.0, 0.0, 0.0, 0.0, 0.0, 0.0, 0.0, 0.0, 0.0, 0.0, 0.0, 0.0, 0.0, 0.0, 0.0, 0.0, 0.0, 0.0, 0.0, 0.0, 0.0, 0.0, 0.0, 0.0, 0.0, 0.0, 0.0, 0.0, 0.0, 0.0, 0.0, 0.0, 0.0, 0.0, 0.0, 0.0, 0.0, 0.0, 0.0, 0.0, 0.0, 0.0, 0.0, 0.0, 0.0, 0.0, 0.0, 0.0, 0.0, 0.0, 0.0, 0.0, 0.0, 0.0, 0.0, 0.0, 0.0, 0.0, 0.0, 0.0, 0.0, 0.0, 0.0, 0.0, 0.0, 0.0, 0.0, 0.0, 0.0, 0.0, 0.0, 0.0, 0.0, 0.0, 0.0, 0.0, 0.0, 0.0, 0.0, 0.0, 0.0, 0.0, 0.0, 0.0, 0.0, 0.0, 0.0, 0.0, 0.0, 0.0, 0.0, 0.0, 0.0, 0.0, 0.0, 0.0, 0.0, 0.0, 0.0, 0.0, 0.0, 0.0, 0.0, 0.0, 0.0, 0.0, 0.0, 0.0, 0.0, 0.0, 0.0, 0.0, 0.0, 0.0, 0.0, 0.0, 0.0, 0.0, 0.0, 0.0, 0.0, 0.0, 0.0, 0.0, 0.0, 0.0, 0.0, 0.0, 0.0, 0.0, 0.0, 0.0, 0.0, 0.0, 0.0, 0.0, 0.0, 0.0, 0.0, 0.0, 0.0, 0.0, 0.0, 0.0, 0.0, 0.0, 0.0, 0.0, 0.0, 0.0, 0.0, 0.0, 0.0, 0.0, 0.0, 0.0, 0.0, 0.0, 0.0, 0.0, 0.0, 0.0, 0.0, 0.0, 0.0, 0.0, 0.0, 0.0, 0.0, 0.0, 0.0, 0.0, 0.0, 0.0, 0.0, 0.0, 0.0, 0.0, 0.0, 0.0, 0.0, 0.0, 0.0, 0.0, 0.0, 0.0, 0.0, 0.0, 0.0, 0.0, 0.0, 0.0, 0.0, 0.0, 0.0, 0.0, 0.0, 0.0, 0.0, 0.0, 0.0, 0.0, 0.0, 0.0, 0.0, 0.0, 0.0, 0.0, 0.0, 0.0, 0.0, 0.0, 0.0, 0.0, 0.0, 0.0, 0.0, 0.0, 0.0, 0.0, 0.0, 0.0, 0.0, 0.0, 0.0, 0.0, 0.0, 0.0, 0.0, 0.0, 0.0, 0.0, 0.0, 0.0, 0.0, 0.0, 0.0, 0.0, 0.0, 0.0, 0.0, 0.0, 0.0, 0.0, 0.0, 0.0, 0.0, 0.0, 0.0, 0.0, 0.0, 0.0, 0.0, 0.0, 0.0, 0.0, 0.0, 0.0, 0.0, 0.0, 0.0, 0.0, 0.0, 0.0, 0.0, 0.0, 0.0, 0.0, 0.0, 0.0, 0.0, 0.0, 0.0, 0.0, 0.0, 0.0, 0.0, 0.0, 0.0, 0.0, 0.0, 0.0, 0.0, 0.0, 0.0, 0.0, 0.0, 0.0, 0.0, 0.0, 0.0, 0.0, 0.0, 0.0, 0.0, 0.0, 0.0, 0.0, 0.0, 0.0, 0.0, 0.0, 0.0, 0.0, 0.0, 0.0, 0.0, 0.0, 0.0, 0.0, 0.0, 0.0, 0.0, 0.0, 0.0, 0.0, 0.0, 0.0, 0.0, 0.0, 0.0, 0.0, 0.0, 0.0, 0.0, 0.0, 0.0, 0.0, 0.0, 0.0, 0.0, 0.0, 0.0, 0.0, 0.0, 0.0, 0.0, 0.0, 0.0, 0.0, 0.0, 0.0, 0.0, 0.0, 0.0, 0.0, 0.0, 0.0, 0.0, 0.0, 0.0, 0.0, 0.0, 0.0, 0.0, 0.0, 0.0, 0.0, 0.0, 0.0, 0.0, 0.0, 0.0, 0.0, 0.0, 0.0, 0.0, 0.0, 0.0, 0.0, 0.0, 0.0, 0.0, 0.0, 0.0, 0.0, 0.0, 0.0, 0.0, 0.0, 0.0, 0.0, 0.0, 0.0, 0.0, 0.0, 0.0, 0.0, 0.0, 0.0, 0.0, 0.0, 0.0, 0.0, 0.0, 0.0, 0.0, 0.0, 0.0, 0.0, 0.0, 0.0, 0.0, 0.0, 0.0, 0.0, 0.0, 0.0, 0.0, 0.0, 0.0, 0.0, 0.0, 0.0, 0.0, 0.0, 0.0, 0.0, 0.0, 0.0, 0.0, 0.0, 0.0, 0.0, 0.0, 0.0, 0.0, 0.0, 0.0, 0.0, 0.0, 0.0, 0.0, 0.0, 0.0, 0.0, 0.0, 0.0, 0.0, 0.0, 0.0, 0.0, 0.0, 0.0, 0.0, 0.0, 0.0, 0.0, 0.0, 0.0, 0.0, 0.0, 0.0, 0.0, 0.0, 0.0, 0.0, 0.0, 0.0, 0.0, 0.0, 0.0, 0.0, 0.0, 0.0, 0.0, 0.0, 0.0, 0.0, 0.0, 0.0, 0.0, 0.0, 0.0, 0.0, 0.0, 0.0, 0.0, 0.0, 0.0, 0.0, 0.0, 0.0, 0.0, 0.0, 0.0, 0.0, 0.0, 0.0, 0.0, 0.0, 0.0, 0.0, 0.0, 0.0, 0.0, 0.0, 0.0, 0.0, 0.0, 0.0, 0.0, 0.0, 0.0, 0.0, 0.0, 0.0, 0.0, 0.0, 0.0, 0.0, 0.0, 0.0, 0.0, 0.0, 0.0, 0.0, 0.0, 0.0, 0.0, 0.0, 0.0, 0.0, 0.0, 0.0, 0.0, 0.0, 0.0, 0.0, 0.0, 0.0, 0.0, 0.0, 0.0, 0.0, 0.0, 0.0, 0.0, 0.0, 0.0, 0.0, 0.0, 0.0, 0.0, 0.0, 0.0, 0.0, 0.0, 0.0, 0.0, 0.0, 0.0, 0.0, 0.0, 0.0, 0.0, 0.0, 0.0, 0.0, 0.0, 0.0, 0.0, 0.0, 0.0, 0.0, 0.0, 0.0, 0.0, 0.0, 0.0, 0.0, 0.0, 0.0, 0.0, 0.0, 0.0, 0.0, 0.0, 0.0, 0.0, 0.0, 0.0, 0.0, 0.0, 0.0, 0.0, 0.0, 0.0, 0.0, 0.0, 0.0, 0.0, 0.0, 0.0, 0.0, 0.0, 0.0, 0.0, 0.0, 0.0, 0.0, 0.0, 0.0, 0.0, 0.0, 0.0, 0.0, 0.0, 0.0, 0.0, 0.0, 0.0, 0.0, 0.0, 0.0, 0.0, 0.0, 0.0, 0.0, 0.0, 0.0, 0.0, 0.0, 0.0, 0.0, 0.0, 0.0, 0.0, 0.0, 0.0, 0.0, 0.0, 0.0, 0.0, 0.0, 0.0, 0.0, 0.0, 0.0, 0.0, 0.0, 0.0, 0.0, 0.0, 0.0, 0.0, 0.0, 0.0, 0.0, 0.0, 0.0, 0.0, 0.0, 0.0, 0.0, 0.0, 0.0, 0.0, 0.0, 0.0, 0.0, 0.0, 0.0, 0.0, 0.0, 0.0, 0.0, 0.0, 0.0, 0.0, 0.0, 0.0, 0.0, 0.0, 0.0, 0.0, 0.0, 0.0, 0.0, 0.0, 0.0, 0.0, 0.0, 0.0, 0.0, 0.0, 0.0, 0.0, 0.0, 0.0, 0.0, 0.0, 0.0, 0.0, 0.0, 0.0, 0.0, 0.0, 0.0, 0.0, 0.0, 0.0, 0.0, 0.0, 0.0, 0.0, 0.0, 0.0, 0.0, 0.0, 0.0, 0.0, 0.0, 0.0, 0.0, 0.0, 0.0, 0.0, 0.0, 0.0, 0.0, 0.0, 0.0, 0.0, 0.0, 0.0, 0.0, 0.0, 0.0, 0.0, 0.0, 0.0, 0.0, 0.0, 0.0, 0.0, 0.0, 0.0, 0.0, 0.0, 0.0, 0.0, 0.0, 0.0, 0.0, 0.0, 0.0, 0.0, 0.0, 0.0, 0.0, 0.0, 0.0, 0.0, 0.0, 0.0, 0.0, 0.0, 0.0, 0.0, 0.0, 0.0, 0.0, 0.0, 0.0, 0.0, 0.0, 0.0, 0.0, 0.0, 0.0, 0.0, 0.0, 0.0, 0.0, 0.0, 0.0, 0.0, 0.0, 0.0, 0.0, 0.0, 0.0, 0.0, 0.0, 0.0, 0.0, 0.0, 0.0, 0.0, 0.0, 0.0, 0.0, 0.0, 0.0, 0.0, 0.0, 0.0, 0.0, 0.0, 0.0, 0.0, 0.0, 0.0, 0.0, 0.0, 0.0, 0.0, 0.0, 0.0, 0.0, 0.0, 0.0, 0.0, 0.0, 0.0, 0.0, 0.0, 0.0, 0.0, 0.0, 0.0, 0.0, 0.0, 0.0, 0.0, 0.0, 0.0, 0.0, 0.0, 0.0, 0.0, 0.0, 0.0, 0.0, 0.0, 0.0, 0.0, 0.0, 0.0, 0.0, 0.0, 0.0, 0.0, 0.0, 0.0, 0.0, 0.0, 0.0, 0.0, 0.0, 0.0, 0.0, 0.0, 0.0, 0.0, 0.0, 0.0, 0.0, 0.0, 0.0, 0.0, 0.0, 0.0, 0.0, 0.0, 0.0, 0.0, 0.0, 0.0, 0.0, 0.0, 0.0, 0.0, 0.0, 0.0, 0.0, 0.0, 0.0, 0.0, 0.0, 0.0, 0.0, 0.0, 0.0, 0.0, 0.0, 0.0, 0.0, 0.0, 0.0, 0.0, 0.0, 0.0, 0.0, 0.0, 0.0, 0.0, 0.0, 0.0, 0.0, 0.0, 0.0, 0.0, 0.0, 0.0, 0.0, 0.0, 0.0, 0.0, 0.0, 0.0, 0.0, 0.0, 0.0, 0.0, 0.0, 0.0, 0.0, 0.0, 0.0, 0.0, 0.0, 0.0, 0.0, 0.0, 0.0, 0.0, 0.0, 0.0, 0.0, 0.0, 0.0, 0.0, 0.0, 0.0, 0.0, 0.0, 0.0, 0.0, 0.0, 0.0, 0.0, 0.0, 0.0, 0.0, 0.0, 0.0, 0.0, 0.0, 0.0, 0.0, 0.0, 0.0, 0.0, 0.0, 0.0, 0.0, 0.0, 0.0, 0.0, 0.0, 0.0, 0.0, 0.0, 0.0, 0.0, 0.0, 0.0, 0.0, 0.0, 0.0, 0.0, 0.0, 0.0, 0.0, 0.0, 0.0, 0.0, 0.0, 0.0, 0.0, 0.0, 0.0, 0.0, 0.0, 0.0, 0.0, 0.0, 0.0, 0.0, 0.0, 0.0, 0.0, 0.0, 0.0, 0.0, 0.0, 0.0, 0.0, 0.0, 0.0, 0.0, 0.0, 0.0, 0.0, 0.0, 0.0, 0.0, 0.0, 0.0, 0.0, 0.0, 0.0, 0.0, 0.0, 0.0, 0.0, 0.0, 0.0, 0.0, 0.0, 0.0, 0.0, 0.0, 0.0, 0.0, 0.0, 0.0, 0.0, 0.0, 0.0, 0.0, 0.0, 0.0, 0.0, 0.0, 0.0, 0.0, 0.0, 0.0, 0.0, 0.0, 0.0, 0.0, 0.0, 0.0, 0.0, 0.0, 0.0, 0.0, 0.0, 0.0, 0.0, 0.0, 0.0, 0.0, 0.0, 0.0, 0.0, 0.0, 0.0, 0.0, 0.0, 0.0, 0.0, 0.0, 0.0, 0.0, 0.0, 0.0, 0.0, 0.0, 0.0, 0.0, 0.0, 0.0, 0.0, 0.0, 0.0, 0.0, 0.0, 0.0, 0.0, 0.0, 0.0, 0.0, 0.0, 0.0, 0.0, 0.0, 0.0, 0.0, 0.0, 0.0, 0.0, 0.0, 0.0, 0.0, 0.0, 0.0, 0.0, 0.0, 0.0, 0.0, 0.0, 0.0, 0.0, 0.0, 0.0, 0.0, 0.0, 0.0, 0.0, 0.0, 0.0, 0.0, 0.0, 0.0, 0.0, 0.0, 0.0, 0.0, 0.0, 0.0, 0.0, 0.0, 0.0, 0.0, 0.0, 0.0, 0.0, 0.0, 0.0, 0.0, 0.0, 0.0, 0.0, 0.0, 0.0, 0.0, 0.0, 0.0, 0.0, 0.0, 0.0, 0.0, 0.0, 0.0, 0.0, 0.0, 0.0, 0.0, 0.0, 0.0, 0.0, 0.0, 0.0, 0.0, 0.0, 0.0, 0.0, 0.0, 0.0, 0.0, 0.0, 0.0, 0.0, 0.0, 0.0, 0.0, 0.0, 0.0, 0.0, 0.0, 0.0, 0.0, 0.0, 0.0, 0.0, 0.0, 0.0, 0.0, 0.0, 0.0])
me_cube_001.materials.append(mat_hook_material)
me_cube_001.use_remesh_preserve_volume = False
me_cube_001.use_remesh_preserve_attributes = False
me_cube_001.use_mirror_vertex_groups = False
me_cube_001.update()
me_cube_003 = bpy.data.meshes.new('Cube.003')
me_cube_003.from_pydata([(0.1773, -0.3157, -2.649), (2.549, 0.09327, -2.078), (0.344, -0.3713, -1.384), (0.344, 0.3713, -1.384), (-0.3157, -0.1773, -2.649), (0.3157, -0.1773, -2.649), (-0.3157, -0.9472, -2.75), (0.3157, -0.9472, -2.75), (0.3713, -1.114, -1.485), (-0.3713, -1.114, -1.485), (-0.09327, -2.549, -2.078), (0.09327, -2.549, -2.078), (0.1979, -2.5, -1.485), (-0.1979, -2.5, -1.485), (0.3333, -1.513, -1.485), (0.2191, -1.755, -2.75), (-0.3333, -1.513, -1.485), (-0.2191, -1.755, -2.75), (0.07523, -2.5, -0.4324), (-0.07523, -2.5, -0.4324), (0.1045, -2.106, -0.4324), (-0.1045, -2.106, -0.4324), (0.3713, -0.8053, -1.445), (-0.3157, -0.6387, -2.709), (0.3157, -0.6387, -2.709), (-0.3713, -0.8053, -1.445), (-0.3713, -0.344, -1.384), (0.3713, -0.344, -1.384), (0.3157, 0.1773, -2.649), (-0.3157, 0.1773, -2.649), (0.3157, 0.9472, -2.75), (-0.3157, 0.9472, -2.75), (-0.3713, 1.114, -1.485), (0.3713, 1.114, -1.485), (0.09327, 2.549, -2.078), (-0.09327, 2.549, -2.078), (-0.1979, 2.5, -1.485), (0.1979, 2.5, -1.485), (-0.3333, 1.513, -1.485), (-0.2191, 1.755, -2.75), (0.3333, 1.513, -1.485), (0.2191, 1.755, -2.75), (-0.07523, 2.5, -0.4324), (0.07523, 2.5, -0.4324), (-0.1045, 2.106, -0.4324), (0.1045, 2.106, -0.4324), (-0.3713, 0.8053, -1.445), (0.3157, 0.6387, -2.709), (-0.3157, 0.6387, -2.709), (0.3713, 0.8053, -1.445), (0.3713, 0.344, -1.384), (-0.3713, 0.344, -1.384), (-0.1773, 0.3157, -2.649), (-0.1773, -0.3157, -2.649), (-0.344, 0.3713, -1.384), (-0.344, -0.3713, -1.384)], [(2, 0), (3, 2)], [(22, 24, 5, 27), (15, 14, 12, 11), (11, 12, 13, 10), (14, 16, 21, 20), (16, 17, 10, 13), (17, 15, 11, 10), (6, 7, 15, 17), (9, 6, 17, 16), (8, 9, 16, 14), (7, 8, 14, 15), (20, 21, 19, 18), (13, 12, 18, 19), (16, 13, 19, 21), (12, 14, 20, 18), (7, 6, 23, 24), (6, 9, 25, 23), (25, 22, 27, 26), (23, 25, 26, 4), (4, 26, 27, 5), (8, 7, 24, 22), (24, 23, 4, 5), (9, 8, 22, 25), (46, 48, 29, 51), (39, 38, 36, 35), (35, 36, 37, 34), (38, 40, 45, 44), (40, 41, 34, 37), (41, 39, 35, 34), (30, 31, 39, 41), (33, 30, 41, 40), (32, 33, 40, 38), (31, 32, 38, 39), (44, 45, 43, 42), (37, 36, 42, 43), (40, 37, 43, 45), (36, 38, 44, 42), (31, 30, 47, 48), (30, 33, 49, 47), (49, 46, 51, 50), (47, 49, 50, 28), (28, 50, 51, 29), (32, 31, 48, 46), (48, 47, 28, 29), (33, 32, 46, 49), (52, 54, 55, 53)])
_k = {(0, 2): 1.0, (2, 3): 1.0, (4, 26): 1.0, (4, 5): 1.0, (5, 27): 1.0, (8, 9): 0.41961, (8, 14): 0.41961, (9, 16): 0.41961, (14, 16): 0.41961, (18, 20): 0.58824, (19, 21): 0.58824, (20, 21): 0.58824, (16, 21): 0.58824, (14, 20): 0.58824, (22, 25): 1.0, (22, 27): 1.0, (25, 26): 1.0, (9, 25): 0.41961, (23, 25): 1.0, (4, 23): 1.0, (23, 24): 1.0, (5, 24): 1.0, (26, 27): 1.0, (8, 22): 0.41961, (22, 24): 1.0, (28, 50): 1.0, (28, 29): 1.0, (29, 51): 1.0, (32, 33): 0.41961, (32, 38): 0.41961, (33, 40): 0.41961, (38, 40): 0.41961, (42, 44): 0.58824, (43, 45): 0.58824, (44, 45): 0.58824, (40, 45): 0.58824, (38, 44): 0.58824, (46, 49): 1.0, (46, 51): 1.0, (49, 50): 1.0, (33, 49): 0.41961, (47, 49): 1.0, (28, 47): 1.0, (47, 48): 1.0, (29, 48): 1.0, (50, 51): 1.0, (32, 46): 0.41961, (46, 48): 1.0, (52, 54): 1.0, (52, 53): 1.0, (53, 55): 1.0, (54, 55): 1.0}
me_cube_003.attributes.new('crease_edge', 'FLOAT', 'EDGE').data.foreach_set('value', [_k.get((min(e.vertices), max(e.vertices)), 0.0) for e in me_cube_003.edges])
_uv = me_cube_003.uv_layers.new(name='UVMap')
_uv.uv.foreach_set('vector', [0.2831, 0.5833, 0.125, 0.5833, 0.125, 0.5833, 0.2831, 0.5833, 0.125, 0.5833, 0.2831, 0.5833, 0.2831, 0.5833, 0.125, 0.5833, 0.125, 0.5833, 0.2831, 0.5833, 0.2831, 0.6667, 0.125, 0.6667, 0.2831, 0.5833, 0.2831, 0.6667, 0.2831, 0.6667, 0.2831, 0.5833, 0.2831, 0.6667, 0.125, 0.6667, 0.125, 0.6667, 0.2831, 0.6667, 0.625, 0.9167, 0.625, 0.8333, 0.625, 0.8333, 0.625, 0.9167, 0.625, 0.9167, 0.625, 0.8333, 0.625, 0.8333, 0.625, 0.9167, 0.2831, 0.6667, 0.125, 0.6667, 0.125, 0.6667, 0.2831, 0.6667, 0.2831, 0.5833, 0.2831, 0.6667, 0.2831, 0.6667, 0.2831, 0.5833, 0.125, 0.5833, 0.2831, 0.5833, 0.2831, 0.5833, 0.125, 0.5833, 0.2831, 0.5833, 0.2831, 0.6667, 0.2831, 0.6667, 0.2831, 0.5833, 0.2831, 0.6667, 0.2831, 0.5833, 0.2831, 0.5833, 0.2831, 0.6667, 0.2831, 0.6667, 0.2831, 0.6667, 0.2831, 0.6667, 0.2831, 0.6667, 0.2831, 0.5833, 0.2831, 0.5833, 0.2831, 0.5833, 0.2831, 0.5833, 0.625, 0.8333, 0.625, 0.9167, 0.625, 0.9167, 0.625, 0.8333, 0.125, 0.6667, 0.2831, 0.6667, 0.2831, 0.6667, 0.125, 0.6667, 0.2831, 0.6667, 0.2831, 0.5833, 0.2831, 0.5833, 0.2831, 0.6667, 0.125, 0.6667, 0.2831, 0.6667, 0.2831, 0.6667, 0.125, 0.6667, 0.125, 0.6667, 0.2831, 0.6667, 0.2831, 0.5833, 0.125, 0.5833, 0.2831, 0.5833, 0.125, 0.5833, 0.125, 0.5833, 0.2831, 0.5833, 0.625, 0.8333, 0.625, 0.9167, 0.625, 0.9167, 0.625, 0.8333, 0.2831, 0.6667, 0.2831, 0.5833, 0.2831, 0.5833, 0.2831, 0.6667, 0.2831, 0.5833, 0.125, 0.5833, 0.125, 0.5833, 0.2831, 0.5833, 0.125, 0.5833, 0.2831, 0.5833, 0.2831, 0.5833, 0.125, 0.5833, 0.125, 0.5833, 0.2831, 0.5833, 0.2831, 0.6667, 0.125, 0.6667, 0.2831, 0.5833, 0.2831, 0.6667, 0.2831, 0.6667, 0.2831, 0.5833, 0.2831, 0.6667, 0.125, 0.6667, 0.125, 0.6667, 0.2831, 0.6667, 0.625, 0.9167, 0.625, 0.8333, 0.625, 0.8333, 0.625, 0.9167, 0.625, 0.9167, 0.625, 0.8333, 0.625, 0.8333, 0.625, 0.9167, 0.2831, 0.6667, 0.125, 0.6667, 0.125, 0.6667, 0.2831, 0.6667, 0.2831, 0.5833, 0.2831, 0.6667, 0.2831, 0.6667, 0.2831, 0.5833, 0.125, 0.5833, 0.2831, 0.5833, 0.2831, 0.5833, 0.125, 0.5833, 0.2831, 0.5833, 0.2831, 0.6667, 0.2831, 0.6667, 0.2831, 0.5833, 0.2831, 0.6667, 0.2831, 0.5833, 0.2831, 0.5833, 0.2831, 0.6667, 0.2831, 0.6667, 0.2831, 0.6667, 0.2831, 0.6667, 0.2831, 0.6667, 0.2831, 0.5833, 0.2831, 0.5833, 0.2831, 0.5833, 0.2831, 0.5833, 0.625, 0.8333, 0.625, 0.9167, 0.625, 0.9167, 0.625, 0.8333, 0.125, 0.6667, 0.2831, 0.6667, 0.2831, 0.6667, 0.125, 0.6667, 0.2831, 0.6667, 0.2831, 0.5833, 0.2831, 0.5833, 0.2831, 0.6667, 0.125, 0.6667, 0.2831, 0.6667, 0.2831, 0.6667, 0.125, 0.6667, 0.125, 0.6667, 0.2831, 0.6667, 0.2831, 0.5833, 0.125, 0.5833, 0.2831, 0.5833, 0.125, 0.5833, 0.125, 0.5833, 0.2831, 0.5833, 0.625, 0.8333, 0.625, 0.9167, 0.625, 0.9167, 0.625, 0.8333, 0.2831, 0.6667, 0.2831, 0.5833, 0.2831, 0.5833, 0.2831, 0.6667, 0.125, 0.6667, 0.2831, 0.6667, 0.2831, 0.5833, 0.125, 0.5833])
_uv.active_render = True
_uv = me_cube_003.uv_layers.new(name='UVMap.001')
_uv.uv.foreach_set('vector', [0.0, 0.0, 0.0, 0.0, 0.0, 0.0, 0.0, 0.0, 0.0, 0.0, 0.0, 0.0, 0.0, 0.0, 0.0, 0.0, 0.0, 0.0, 0.0, 0.0, 0.0, 0.0, 0.0, 0.0, 0.0, 0.0, 0.0, 0.0, 0.0, 0.0, 0.0, 0.0, 0.0, 0.0, 0.0, 0.0, 0.0, 0.0, 0.0, 0.0, 0.0, 0.0, 0.0, 0.0, 0.0, 0.0, 0.0, 0.0, 0.0, 0.0, 0.0, 0.0, 0.0, 0.0, 0.0, 0.0, 0.0, 0.0, 0.0, 0.0, 0.0, 0.0, 0.0, 0.0, 0.0, 0.0, 0.0, 0.0, 0.0, 0.0, 0.0, 0.0, 0.0, 0.0, 0.0, 0.0, 0.0, 0.0, 0.0, 0.0, 0.0, 0.0, 0.0, 0.0, 0.0, 0.0, 0.0, 0.0, 0.0, 0.0, 0.0, 0.0, 0.0, 0.0, 0.0, 0.0, 0.0, 0.0, 0.0, 0.0, 0.0, 0.0, 0.0, 0.0, 0.0, 0.0, 0.0, 0.0, 0.0, 0.0, 0.0, 0.0, 0.0, 0.0, 0.0, 0.0, 0.0, 0.0, 0.0, 0.0, 0.0, 0.0, 0.0, 0.0, 0.0, 0.0, 0.0, 0.0, 0.0, 0.0, 0.0, 0.0, 0.0, 0.0, 0.0, 0.0, 0.0, 0.0, 0.0, 0.0, 0.0, 0.0, 0.0, 0.0, 0.0, 0.0, 0.0, 0.0, 0.0, 0.0, 0.0, 0.0, 0.0, 0.0, 0.0, 0.0, 0.0, 0.0, 0.0, 0.0, 0.0, 0.0, 0.0, 0.0, 0.0, 0.0, 0.0, 0.0, 0.0, 0.0, 0.0, 0.0, 0.0, 0.0, 0.0, 0.0, 0.0, 0.0, 0.0, 0.0, 0.0, 0.0, 0.0, 0.0, 0.0, 0.0, 0.0, 0.0, 0.0, 0.0, 0.0, 0.0, 0.0, 0.0, 0.0, 0.0, 0.0, 0.0, 0.0, 0.0, 0.0, 0.0, 0.0, 0.0, 0.0, 0.0, 0.0, 0.0, 0.0, 0.0, 0.0, 0.0, 0.0, 0.0, 0.0, 0.0, 0.0, 0.0, 0.0, 0.0, 0.0, 0.0, 0.0, 0.0, 0.0, 0.0, 0.0, 0.0, 0.0, 0.0, 0.0, 0.0, 0.0, 0.0, 0.0, 0.0, 0.0, 0.0, 0.0, 0.0, 0.0, 0.0, 0.0, 0.0, 0.0, 0.0, 0.0, 0.0, 0.0, 0.0, 0.0, 0.0, 0.0, 0.0, 0.0, 0.0, 0.0, 0.0, 0.0, 0.0, 0.0, 0.0, 0.0, 0.0, 0.0, 0.0, 0.0, 0.0, 0.0, 0.0, 0.0, 0.0, 0.0, 0.0, 0.0, 0.0, 0.0, 0.0, 0.0, 0.0, 0.0, 0.0, 0.0, 0.0, 0.0, 0.0, 0.0, 0.0, 0.0, 0.0, 0.0, 0.0, 0.0, 0.0, 0.0, 0.0, 0.0, 0.0, 0.0, 0.0, 0.0, 0.0, 0.0, 0.0, 0.0, 0.0, 0.0, 0.0, 0.0, 0.0, 0.0, 0.0, 0.0, 0.0, 0.0, 0.0, 0.0, 0.0, 0.0, 0.0, 0.0, 0.0, 0.0, 0.0, 0.0, 0.0, 0.0, 0.0, 0.0, 0.0, 0.0, 0.0, 0.0, 0.0, 0.0, 0.0, 0.0, 0.0, 0.0, 0.0, 0.0, 0.0, 0.0, 0.0, 0.0, 0.0, 0.0, 0.0, 0.0, 0.0, 0.0, 0.0, 0.0, 0.0, 0.0, 0.0, 0.0, 0.0, 0.0, 0.0])
me_cube_003.materials.append(mat_hook_material)
me_cube_003.use_remesh_preserve_volume = False
me_cube_003.use_remesh_preserve_attributes = False
me_cube_003.use_mirror_vertex_groups = False
me_cube_003.update()
me_cube_005 = bpy.data.meshes.new('Cube.005')
me_cube_005.from_pydata([(0.7049, 0.7049, -0.9338), (0.7049, 0.7049, -2.434), (0.7049, -0.7049, -0.9338), (0.7049, -0.7049, -2.434), (-0.7049, 0.7049, -0.9338), (-0.7049, 0.7049, -2.434), (-0.7049, -0.7049, -0.9338), (-0.7049, -0.7049, -2.434), (0.8893, 0.3228, -0.8726), (0.8893, -0.3228, -0.8726), (0.8893, -0.3228, -2.539), (0.8893, 0.3228, -2.539), (0.3878, 0.8893, -2.539), (-0.8893, 0.3228, -0.8726), (0.3878, -0.8893, -0.8726), (-0.8893, -0.3228, -0.8726), (-0.8893, -0.3228, -2.539), (0.3878, -0.8893, -2.539), (-0.8893, 0.3228, -2.539), (0.3878, 0.8893, -0.8726), (0.5785, 0.4717, -2.75), (-0.3878, 0.8893, -2.539), (0.5785, -0.4717, -2.75), (-0.3878, -0.8893, -0.8726), (-0.3878, -0.8893, -2.539), (0.6142, 0.5373, -0.7491), (-0.3878, 0.8893, -0.8726), (0.6142, -0.5373, -0.749), (0.7611, 0.7611, -1.574), (-0.5785, 0.4717, -2.75), (0.7611, -0.7611, -1.574), (-0.5785, -0.4717, -2.75), (1.013, 0.3079, -1.574), (1.013, -0.3079, -1.574), (-0.6142, 0.5373, -0.7491), (0.3667, 1.013, -1.574), (0.3667, -1.013, -1.574), (-0.6142, -0.5373, -0.7491), (0.5883, 0.4236, -0.7347), (0.5883, -0.4236, -0.7347), (5.588e-09, 0.9348, -2.539), (1.863e-09, -0.9348, -0.8726), (1.397e-09, -0.9348, -2.539), (-1.863e-09, 0.9348, -0.8726), (1.863e-09, 0.5109, -2.75), (0.0, -0.5109, -2.75), (0.0, 0.7462, -0.7487), (0.0, -0.7462, -0.7487), (0.0, -1.058, -1.574), (0.0, 1.058, -1.574), (0.0, -0.6354, -0.7347), (4.657e-10, 0.6354, -0.7347), (-0.7611, 0.7611, -1.574), (-0.7611, -0.7611, -1.574), (-1.013, 0.3079, -1.574), (-1.013, -0.3079, -1.574), (-0.3667, 1.013, -1.574), (-0.3667, -1.013, -1.574), (-0.5883, 0.4236, -0.7347), (-0.5883, -0.4236, -0.7347), (-0.3158, 0.724, -0.7487), (0.7388, 0.7388, -2.089), (0.7388, -0.7388, -2.089), (0.7968, -0.5636, -0.883), (0.5717, -0.7968, -2.521), (0.5717, 0.7968, -0.883), (0.7968, 0.5636, -2.521), (-0.764, -0.3942, -2.724), (0.7968, 0.5636, -0.883), (0.9234, 1.863e-09, -0.8726), (-0.7968, 0.5636, -2.521), (-0.9234, 0.0, -0.8725), (0.7968, -0.5636, -2.521), (0.9234, -6.519e-09, -2.539), (0.9779, 0.3037, -2.102), (0.9779, -0.3037, -2.102), (-0.4796, 0.7506, -2.724), (0.7704, 0.4014, -0.7652), (0.7704, -0.4014, -0.7652), (0.5717, 0.7968, -2.521), (-0.3158, -0.724, -0.7487), (0.5717, -0.7968, -0.883), (0.1947, -0.9291, -2.539), (0.1947, 0.9291, -0.8726), (0.764, 0.3942, -2.724), (-0.5717, -0.7968, -2.521), (0.764, -0.3942, -2.724), (-0.5717, 0.7968, -2.521), (0.3158, 0.724, -0.7487), (-0.7704, 0.4014, -0.7652), (0.3158, -0.724, -0.7487), (0.7184, -4.657e-10, -0.7488), (-0.616, 3.725e-09, -2.75), (0.4835, 0.7627, -0.7652), (0.616, -5.588e-09, -2.75), (-0.7388, -0.7388, -2.089), (0.4796, 0.7506, -2.724), (0.3621, 0.9779, -2.102), (0.4796, -0.7506, -2.724), (0.3621, -0.9779, -2.102), (0.4835, -0.7627, -0.7652), (-0.9234, -3.725e-09, -2.539), (0.7388, 0.7388, -1.152), (-0.4835, -0.7627, -0.7652), (0.7388, -0.7388, -1.152), (-0.764, 0.3942, -2.724), (0.9779, 0.3037, -1.144), (0.9779, -0.3037, -1.144), (0.3621, 0.9779, -1.144), (0.3621, -0.9779, -1.144), (0.5691, -0.9145, -1.574), (0.1781, 1.053, -1.574), (-0.4835, 0.7627, -0.7652), (-0.3621, -0.9779, -2.102), (-0.1947, 0.9291, -0.8726), (1.047, -2.794e-09, -1.574), (0.9145, 0.5617, -1.574), (0.5691, 0.9145, -1.574), (0.9145, -0.5617, -1.574), (-0.4796, -0.7506, -2.724), (0.5913, 0.4724, -0.745), (0.5913, -0.4724, -0.745), (0.6766, 3.725e-09, -0.7347), (0.3383, 0.6089, -0.7347), (-1.047, -3.725e-09, -1.574), (-0.5691, -0.9145, -1.574), (-0.3621, -0.9779, -1.144), (-0.9145, -0.5617, -1.574), (-0.9779, 0.3037, -1.144), (-0.5691, 0.9145, -1.574), (0.1947, 0.9291, -2.539), (0.1947, -0.9291, -0.8726), (0.3127, 0.506, -2.75), (0.3127, -0.506, -2.75), (-0.9779, -0.3037, -2.102), (0.1781, -1.053, -1.574), (0.3383, -0.6089, -0.7347), (0.0, -0.7022, -0.745), (0.0, 0.7022, -0.745), (0.0, 1.49e-08, -2.75), (-1.863e-09, 0.8301, -0.7652), (6.985e-10, 1.022, -1.144), (9.313e-10, -0.8007, -2.724), (-2.561e-09, -1.022, -1.144), (0.0, -0.8301, -0.7652), (-6.985e-10, 0.8007, -2.724), (0.0, 1.022, -2.102), (-0.5913, 0.4724, -0.745), (-0.6766, -9.313e-10, -0.7347), (-0.5717, 0.7968, -0.883), (-0.7704, -0.4014, -0.7652), (-0.7968, 0.5636, -0.883), (-0.7184, 1.118e-08, -0.7488), (-0.7388, 0.7388, -1.152), (-0.3621, 0.9779, -1.144), (-0.7388, -0.7388, -1.152), (-0.5717, -0.7968, -0.883), (-0.9779, -0.3037, -1.144), (-0.5913, -0.4724, -0.745), (-0.7388, 0.7388, -2.089), (-0.7968, -0.5636, -0.883), (-0.7968, -0.5636, -2.521), (-0.9779, 0.3037, -2.102), (-0.3621, 0.9779, -2.102), (-0.9145, 0.5617, -1.574), (0.0, -1.022, -2.102), (-0.1947, -0.9291, -2.539), (-0.3383, 0.6089, -0.7347), (-0.1781, 1.053, -1.574), (-0.1947, 0.9291, -2.539), (-0.1781, -1.053, -1.574), (-0.1947, -0.9291, -0.8726), (-0.3127, -0.506, -2.75), (-0.3383, -0.6089, -0.7347), (-0.3127, 0.506, -2.75), (-0.8822, -0.5505, -1.146), (-0.252, 0.7944, -2.724), (0.6625, -0.6519, -2.698), (0.8822, -0.5505, -1.146), (0.5578, 0.8822, -1.146), (0.8822, 0.5505, -1.146), (1.011, -2.794e-09, -1.144), (0.6625, 0.6519, -2.698), (0.8025, 1.863e-09, -2.724), (-0.8143, -2.794e-09, -0.7652), (-0.6625, -0.6519, -2.698), (0.8143, 0.0, -0.7652), (-0.1767, 1.017, -2.102), (0.6635, 0.6537, -0.7801), (0.3357, -1.965e-08, -2.75), (0.252, 0.7944, -2.724), (-0.6625, 0.6519, -2.698), (0.1767, 1.017, -1.144), (-0.1767, -1.017, -2.102), (0.252, -0.7944, -2.724), (0.5578, -0.8822, -1.146), (0.6635, -0.6537, -0.7801), (0.5578, -0.8822, -2.099), (0.1767, 1.017, -2.102), (-0.8025, -4.657e-10, -2.724), (-0.5578, 0.8822, -1.146), (0.8822, 0.5505, -2.099), (0.5578, 0.8822, -2.099), (0.8822, -0.5505, -2.099), (-0.1767, 1.017, -1.144), (0.3363, -0.674, -0.745), (0.6813, 9.313e-10, -0.745), (-1.011, -2.328e-09, -2.102), (-0.8822, 0.5505, -2.099), (-0.3363, -0.674, -0.745), (-0.5578, 0.8822, -2.099), (-0.8822, -0.5505, -2.099), (-0.6813, 4.657e-09, -0.745), (0.3363, 0.674, -0.745), (0.2529, 0.8207, -0.7652), (-0.6635, 0.6537, -0.7801), (0.1767, -1.017, -1.144), (0.2529, -0.8207, -0.7652), (-0.6635, -0.6537, -0.7801), (-0.5578, -0.8822, -1.146), (-0.5578, -0.8822, -2.099), (-0.8822, 0.5505, -1.146), (-0.3357, 4.569e-09, -2.75), (-1.011, 0.0, -1.144), (-0.252, -0.7944, -2.724), (-0.2529, -0.8207, -0.7652), (-0.2529, 0.8207, -0.7652), (-0.1767, -1.017, -1.144), (-0.3363, 0.674, -0.745), (1.011, -2.794e-09, -2.102), (0.1767, -1.017, -2.102)], [], [(55, 127, 175, 157), (127, 53, 155, 175), (175, 155, 6, 160), (157, 175, 160, 15), (40, 145, 176, 169), (145, 44, 174, 176), (176, 174, 29, 76), (169, 176, 76, 21), (22, 86, 177, 98), (86, 10, 72, 177), (177, 72, 3, 64), (98, 177, 64, 17), (33, 107, 178, 118), (107, 9, 63, 178), (178, 63, 2, 104), (118, 178, 104, 30), (35, 108, 179, 117), (108, 19, 65, 179), (179, 65, 0, 102), (117, 179, 102, 28), (28, 102, 180, 116), (102, 0, 68, 180), (180, 68, 8, 106), (116, 180, 106, 32), (32, 106, 181, 115), (106, 8, 69, 181), (181, 69, 9, 107), (115, 181, 107, 33), (12, 79, 182, 96), (79, 1, 66, 182), (182, 66, 11, 84), (96, 182, 84, 20), (20, 84, 183, 94), (84, 11, 73, 183), (183, 73, 10, 86), (94, 183, 86, 22), (13, 71, 184, 89), (71, 15, 150, 184), (184, 150, 37, 152), (89, 184, 152, 34), (31, 119, 185, 67), (119, 24, 85, 185), (185, 85, 7, 161), (67, 185, 161, 16), (8, 77, 186, 69), (77, 25, 91, 186), (186, 91, 27, 78), (69, 186, 78, 9), (40, 169, 187, 146), (169, 21, 163, 187), (187, 163, 56, 168), (146, 187, 168, 49), (0, 65, 188, 68), (65, 19, 93, 188), (188, 93, 25, 77), (68, 188, 77, 8), (44, 132, 189, 139), (132, 20, 94, 189), (189, 94, 22, 133), (139, 189, 133, 45), (40, 130, 190, 145), (130, 12, 96, 190), (190, 96, 20, 132), (145, 190, 132, 44), (21, 76, 191, 87), (76, 29, 105, 191), (191, 105, 18, 70), (87, 191, 70, 5), (49, 141, 192, 111), (141, 43, 83, 192), (192, 83, 19, 108), (111, 192, 108, 35), (24, 166, 193, 113), (166, 42, 165, 193), (193, 165, 48, 170), (113, 193, 170, 57), (45, 133, 194, 142), (133, 22, 98, 194), (194, 98, 17, 82), (142, 194, 82, 42), (30, 104, 195, 110), (104, 2, 81, 195), (195, 81, 14, 109), (110, 195, 109, 36), (9, 78, 196, 63), (78, 27, 100, 196), (196, 100, 14, 81), (63, 196, 81, 2), (3, 62, 197, 64), (62, 30, 110, 197), (197, 110, 36, 99), (64, 197, 99, 17), (40, 146, 198, 130), (146, 49, 111, 198), (198, 111, 35, 97), (130, 198, 97, 12), (29, 92, 199, 105), (92, 31, 67, 199), (199, 67, 16, 101), (105, 199, 101, 18), (56, 129, 200, 154), (129, 52, 153, 200), (200, 153, 4, 149), (154, 200, 149, 26), (1, 61, 201, 66), (61, 28, 116, 201), (201, 116, 32, 74), (66, 201, 74, 11), (12, 97, 202, 79), (97, 35, 117, 202), (202, 117, 28, 61), (79, 202, 61, 1), (10, 75, 203, 72), (75, 33, 118, 203), (203, 118, 30, 62), (72, 203, 62, 3), (49, 168, 204, 141), (168, 56, 154, 204), (204, 154, 26, 114), (141, 204, 114, 43), (47, 90, 205, 137), (90, 27, 121, 205), (205, 121, 39, 136), (137, 205, 136, 50), (27, 91, 206, 121), (91, 25, 120, 206), (206, 120, 38, 122), (121, 206, 122, 39), (18, 101, 207, 162), (101, 16, 134, 207), (207, 134, 55, 124), (162, 207, 124, 54), (5, 70, 208, 159), (70, 18, 162, 208), (208, 162, 54, 164), (159, 208, 164, 52), (47, 137, 209, 80), (137, 50, 173, 209), (209, 173, 59, 158), (80, 209, 158, 37), (21, 87, 210, 163), (87, 5, 159, 210), (210, 159, 52, 129), (163, 210, 129, 56), (16, 161, 211, 134), (161, 7, 95, 211), (211, 95, 53, 127), (134, 211, 127, 55), (37, 158, 212, 152), (158, 59, 148, 212), (212, 148, 58, 147), (152, 212, 147, 34), (25, 88, 213, 120), (88, 46, 138, 213), (213, 138, 51, 123), (120, 213, 123, 38), (19, 83, 214, 93), (83, 43, 140, 214), (214, 140, 46, 88), (93, 214, 88, 25), (4, 151, 215, 149), (151, 13, 89, 215), (215, 89, 34, 112), (149, 215, 112, 26), (36, 109, 216, 135), (109, 14, 131, 216), (216, 131, 41, 143), (135, 216, 143, 48), (27, 90, 217, 100), (90, 47, 144, 217), (217, 144, 41, 131), (100, 217, 131, 14), (15, 160, 218, 150), (160, 6, 156, 218), (218, 156, 23, 103), (150, 218, 103, 37), (53, 125, 219, 155), (125, 57, 126, 219), (219, 126, 23, 156), (155, 219, 156, 6), (7, 85, 220, 95), (85, 24, 113, 220), (220, 113, 57, 125), (95, 220, 125, 53), (52, 164, 221, 153), (164, 54, 128, 221), (221, 128, 13, 151), (153, 221, 151, 4), (44, 139, 222, 174), (139, 45, 172, 222), (222, 172, 31, 92), (174, 222, 92, 29), (54, 124, 223, 128), (124, 55, 157, 223), (223, 157, 15, 71), (128, 223, 71, 13), (45, 142, 224, 172), (142, 42, 166, 224), (224, 166, 24, 119), (172, 224, 119, 31), (37, 103, 225, 80), (103, 23, 171, 225), (225, 171, 41, 144), (80, 225, 144, 47), (26, 112, 226, 114), (112, 34, 60, 226), (226, 60, 46, 140), (114, 226, 140, 43), (57, 170, 227, 126), (170, 48, 143, 227), (227, 143, 41, 171), (126, 227, 171, 23), (34, 147, 228, 60), (147, 58, 167, 228), (228, 167, 51, 138), (60, 228, 138, 46), (11, 74, 229, 73), (74, 32, 115, 229), (229, 115, 33, 75), (73, 229, 75, 10), (17, 99, 230, 82), (99, 36, 135, 230), (230, 135, 48, 165), (82, 230, 165, 42), (122, 38, 123, 51, 167, 58, 148, 59, 173, 50, 136, 39)])
_uv = me_cube_005.uv_layers.new(name='UVMap')
_uv.uv.foreach_set('vector', [0.3137, 0.7083, 0.2755, 0.7118, 0.3285, 0.7092, 0.332, 0.6706, 0.2755, 0.7118, 0.2721, 0.75, 0.3277, 0.75, 0.3285, 0.7092, 0.3285, 0.7092, 0.3277, 0.75, 0.375, 0.75, 0.375, 0.7083, 0.332, 0.6706, 0.3285, 0.7092, 0.375, 0.7083, 0.375, 0.6667, 0.5, 0.75, 0.5, 0.7917, 0.5217, 0.7917, 0.5217, 0.75, 0.5, 0.7917, 0.5, 0.8333, 0.5217, 0.8333, 0.5217, 0.7917, 0.5217, 0.7917, 0.5217, 0.8333, 0.5486, 0.8333, 0.5486, 0.7917, 0.5217, 0.75, 0.5217, 0.7917, 0.5486, 0.7917, 0.5486, 0.75, 0.5486, 0.9167, 0.5842, 0.9167, 0.5842, 0.9583, 0.5486, 0.9583, 0.5842, 0.9167, 0.625, 0.9167, 0.625, 0.9583, 0.5842, 0.9583, 0.5842, 0.9583, 0.625, 0.9583, 0.625, 1.0, 0.5842, 1.0, 0.5486, 0.9583, 0.5842, 0.9583, 0.5842, 1.0, 0.5486, 1.0, 0.3137, 0.7083, 0.332, 0.6706, 0.3285, 0.7092, 0.2755, 0.7118, 0.332, 0.6706, 0.375, 0.6667, 0.375, 0.7083, 0.3285, 0.7092, 0.3285, 0.7092, 0.375, 0.7083, 0.375, 0.75, 0.3277, 0.75, 0.2755, 0.7118, 0.3285, 0.7092, 0.3277, 0.75, 0.2721, 0.75, 0.7721, 0.6736, 0.8277, 0.6736, 0.8277, 0.7092, 0.7721, 0.7092, 0.8277, 0.6736, 0.875, 0.6736, 0.875, 0.7092, 0.8277, 0.7092, 0.8277, 0.7092, 0.875, 0.7092, 0.875, 0.75, 0.8277, 0.75, 0.7721, 0.7092, 0.8277, 0.7092, 0.8277, 0.75, 0.7721, 0.75, 0.2721, 0.5, 0.3277, 0.5, 0.3279, 0.5418, 0.2738, 0.5425, 0.3277, 0.5, 0.375, 0.5, 0.375, 0.5417, 0.3279, 0.5418, 0.3279, 0.5418, 0.375, 0.5417, 0.375, 0.5833, 0.3294, 0.5842, 0.2738, 0.5425, 0.3279, 0.5418, 0.3294, 0.5842, 0.2859, 0.5903, 0.2859, 0.5903, 0.3294, 0.5842, 0.3322, 0.6277, 0.312, 0.6467, 0.3294, 0.5842, 0.375, 0.5833, 0.375, 0.625, 0.3322, 0.6277, 0.3322, 0.6277, 0.375, 0.625, 0.375, 0.6667, 0.332, 0.6706, 0.312, 0.6467, 0.3322, 0.6277, 0.332, 0.6706, 0.3137, 0.7083, 0.5486, 0.75, 0.5842, 0.75, 0.5842, 0.7917, 0.5486, 0.7917, 0.5842, 0.75, 0.625, 0.75, 0.625, 0.7917, 0.5842, 0.7917, 0.5842, 0.7917, 0.625, 0.7917, 0.625, 0.8333, 0.5842, 0.8333, 0.5486, 0.7917, 0.5842, 0.7917, 0.5842, 0.8333, 0.5486, 0.8333, 0.5486, 0.8333, 0.5842, 0.8333, 0.5842, 0.875, 0.5486, 0.875, 0.5842, 0.8333, 0.625, 0.8333, 0.625, 0.875, 0.5842, 0.875, 0.5842, 0.875, 0.625, 0.875, 0.625, 0.9167, 0.5842, 0.9167, 0.5486, 0.875, 0.5842, 0.875, 0.5842, 0.9167, 0.5486, 0.9167, 0.375, 0.08333, 0.375, 0.125, 0.4153, 0.125, 0.4159, 0.08333, 0.375, 0.125, 0.375, 0.1667, 0.4159, 0.1667, 0.4153, 0.125, 0.4153, 0.125, 0.4159, 0.1667, 0.4533, 0.1667, 0.4463, 0.125, 0.4159, 0.08333, 0.4153, 0.125, 0.4463, 0.125, 0.4533, 0.08333, 0.5486, 0.9167, 0.5486, 0.9583, 0.5842, 0.9583, 0.5842, 0.9167, 0.5486, 0.9583, 0.5486, 1.0, 0.5842, 1.0, 0.5842, 0.9583, 0.5842, 0.9583, 0.5842, 1.0, 0.625, 1.0, 0.625, 0.9583, 0.5842, 0.9167, 0.5842, 0.9583, 0.625, 0.9583, 0.625, 0.9167, 0.375, 0.08333, 0.4159, 0.08333, 0.4153, 0.125, 0.375, 0.125, 0.4159, 0.08333, 0.4533, 0.08333, 0.4463, 0.125, 0.4153, 0.125, 0.4153, 0.125, 0.4463, 0.125, 0.4533, 0.1667, 0.4159, 0.1667, 0.375, 0.125, 0.4153, 0.125, 0.4159, 0.1667, 0.375, 0.1667, 0.625, 0.625, 0.625, 0.6467, 0.7027, 0.6467, 0.7027, 0.625, 0.625, 0.6467, 0.625, 0.6736, 0.7027, 0.6736, 0.7027, 0.6467, 0.7027, 0.6467, 0.7027, 0.6736, 0.7721, 0.6736, 0.7721, 0.6467, 0.7027, 0.625, 0.7027, 0.6467, 0.7721, 0.6467, 0.7721, 0.625, 0.375, 0.0, 0.4158, 0.0, 0.4159, 0.04167, 0.375, 0.04167, 0.4158, 0.0, 0.4514, 0.0, 0.4516, 0.04138, 0.4159, 0.04167, 0.4159, 0.04167, 0.4516, 0.04138, 0.4533, 0.08333, 0.4159, 0.08333, 0.375, 0.04167, 0.4159, 0.04167, 0.4159, 0.08333, 0.375, 0.08333, 0.5, 0.8333, 0.5217, 0.8333, 0.5217, 0.875, 0.5, 0.875, 0.5217, 0.8333, 0.5486, 0.8333, 0.5486, 0.875, 0.5217, 0.875, 0.5217, 0.875, 0.5486, 0.875, 0.5486, 0.9167, 0.5217, 0.9167, 0.5, 0.875, 0.5217, 0.875, 0.5217, 0.9167, 0.5, 0.9167, 0.5, 0.75, 0.5217, 0.75, 0.5217, 0.7917, 0.5, 0.7917, 0.5217, 0.75, 0.5486, 0.75, 0.5486, 0.7917, 0.5217, 0.7917, 0.5217, 0.7917, 0.5486, 0.7917, 0.5486, 0.8333, 0.5217, 0.8333, 0.5, 0.7917, 0.5217, 0.7917, 0.5217, 0.8333, 0.5, 0.8333, 0.5486, 0.75, 0.5486, 0.7917, 0.5842, 0.7917, 0.5842, 0.75, 0.5486, 0.7917, 0.5486, 0.8333, 0.5842, 0.8333, 0.5842, 0.7917, 0.5842, 0.7917, 0.5842, 0.8333, 0.625, 0.8333, 0.625, 0.7917, 0.5842, 0.75, 0.5842, 0.7917, 0.625, 0.7917, 0.625, 0.75, 0.7721, 0.625, 0.8277, 0.625, 0.8277, 0.6467, 0.7721, 0.6467, 0.8277, 0.625, 0.875, 0.625, 0.875, 0.6467, 0.8277, 0.6467, 0.8277, 0.6467, 0.875, 0.6467, 0.875, 0.6736, 0.8277, 0.6736, 0.7721, 0.6467, 0.8277, 0.6467, 0.8277, 0.6736, 0.7721, 0.6736, 0.3958, 0.4306, 0.4401, 0.6788, 0.4866, 0.5228, 0.4635, 0.3806, 0.4401, 0.6788, 0.5, 1.0, 0.5178, 0.7005, 0.4866, 0.5228, 0.4866, 0.5228, 0.5178, 0.7005, 0.5429, 0.4792, 0.5329, 0.4076, 0.4635, 0.3806, 0.4866, 0.5228, 0.5329, 0.4076, 0.5255, 0.3438, 0.5, 0.9167, 0.5217, 0.9167, 0.5217, 0.9583, 0.5, 0.9583, 0.5217, 0.9167, 0.5486, 0.9167, 0.5486, 0.9583, 0.5217, 0.9583, 0.5217, 0.9583, 0.5486, 0.9583, 0.5486, 1.0, 0.5217, 1.0, 0.5, 0.9583, 0.5217, 0.9583, 0.5217, 1.0, 0.5, 1.0, 0.5221, 0.25, 0.5777, 0.25, 0.5777, 0.2911, 0.5225, 0.293, 0.5777, 0.25, 0.625, 0.25, 0.625, 0.2908, 0.5777, 0.2911, 0.5777, 0.2911, 0.625, 0.2908, 0.625, 0.3264, 0.5781, 0.3286, 0.5225, 0.293, 0.5777, 0.2911, 0.5781, 0.3286, 0.5255, 0.3438, 0.375, 0.1667, 0.4159, 0.1667, 0.4159, 0.2083, 0.375, 0.2083, 0.4159, 0.1667, 0.4533, 0.1667, 0.4516, 0.2086, 0.4159, 0.2083, 0.4159, 0.2083, 0.4516, 0.2086, 0.4514, 0.25, 0.4158, 0.25, 0.375, 0.2083, 0.4159, 0.2083, 0.4158, 0.25, 0.375, 0.25, 0.375, 0.25, 0.4527, 0.25, 0.454, 0.2976, 0.3776, 0.3038, 0.4527, 0.25, 0.5221, 0.25, 0.5225, 0.293, 0.454, 0.2976, 0.454, 0.2976, 0.5225, 0.293, 0.5255, 0.3438, 0.4635, 0.3806, 0.3776, 0.3038, 0.454, 0.2976, 0.4635, 0.3806, 0.3958, 0.4306, 0.625, 0.625, 0.7027, 0.625, 0.7027, 0.6467, 0.625, 0.6467, 0.7027, 0.625, 0.7721, 0.625, 0.7721, 0.6467, 0.7027, 0.6467, 0.7027, 0.6467, 0.7721, 0.6467, 0.7721, 0.6736, 0.7027, 0.6736, 0.625, 0.6467, 0.7027, 0.6467, 0.7027, 0.6736, 0.625, 0.6736, 0.5486, 0.8333, 0.5486, 0.875, 0.5842, 0.875, 0.5842, 0.8333, 0.5486, 0.875, 0.5486, 0.9167, 0.5842, 0.9167, 0.5842, 0.875, 0.5842, 0.875, 0.5842, 0.9167, 0.625, 0.9167, 0.625, 0.875, 0.5842, 0.8333, 0.5842, 0.875, 0.625, 0.875, 0.625, 0.8333, 0.7721, 0.6736, 0.7721, 0.7092, 0.8277, 0.7092, 0.8277, 0.6736, 0.7721, 0.7092, 0.7721, 0.75, 0.8277, 0.75, 0.8277, 0.7092, 0.8277, 0.7092, 0.8277, 0.75, 0.875, 0.75, 0.875, 0.7092, 0.8277, 0.6736, 0.8277, 0.7092, 0.875, 0.7092, 0.875, 0.6736, 0.125, 0.5, 0.2027, 0.5, 0.2081, 0.5444, 0.1354, 0.5469, 0.2027, 0.5, 0.2721, 0.5, 0.2738, 0.5425, 0.2081, 0.5444, 0.2081, 0.5444, 0.2738, 0.5425, 0.2859, 0.5903, 0.2461, 0.605, 0.1354, 0.5469, 0.2081, 0.5444, 0.2461, 0.605, 0.2083, 0.625, 0.625, 0.6736, 0.7027, 0.6736, 0.7027, 0.7092, 0.625, 0.7092, 0.7027, 0.6736, 0.7721, 0.6736, 0.7721, 0.7092, 0.7027, 0.7092, 0.7027, 0.7092, 0.7721, 0.7092, 0.7721, 0.75, 0.7027, 0.75, 0.625, 0.7092, 0.7027, 0.7092, 0.7027, 0.75, 0.625, 0.75, 0.125, 0.6667, 0.2079, 0.6719, 0.2035, 0.7092, 0.125, 0.7083, 0.2079, 0.6719, 0.3137, 0.7083, 0.2755, 0.7118, 0.2035, 0.7092, 0.2035, 0.7092, 0.2755, 0.7118, 0.2721, 0.75, 0.2027, 0.75, 0.125, 0.7083, 0.2035, 0.7092, 0.2027, 0.75, 0.125, 0.75, 0.7721, 0.625, 0.7721, 0.6467, 0.8277, 0.6467, 0.8277, 0.625, 0.7721, 0.6467, 0.7721, 0.6736, 0.8277, 0.6736, 0.8277, 0.6467, 0.8277, 0.6467, 0.8277, 0.6736, 0.875, 0.6736, 0.875, 0.6467, 0.8277, 0.625, 0.8277, 0.6467, 0.875, 0.6467, 0.875, 0.625, 0.5, 0.1806, 0.4788, 0.1791, 0.4797, 0.1667, 0.4991, 0.1684, 0.4788, 0.1791, 0.4533, 0.1667, 0.464, 0.1542, 0.4797, 0.1667, 0.4797, 0.1667, 0.464, 0.1542, 0.4653, 0.1528, 0.4792, 0.1649, 0.4991, 0.1684, 0.4797, 0.1667, 0.4792, 0.1649, 0.4931, 0.1667, 0.4533, 0.1667, 0.4463, 0.125, 0.4584, 0.125, 0.464, 0.1542, 0.4463, 0.125, 0.4533, 0.08333, 0.464, 0.09578, 0.4584, 0.125, 0.4584, 0.125, 0.464, 0.09578, 0.4653, 0.09722, 0.4601, 0.125, 0.464, 0.1542, 0.4584, 0.125, 0.4601, 0.125, 0.4653, 0.1528, 0.2083, 0.625, 0.3854, 0.7552, 0.3374, 0.6928, 0.2461, 0.605, 0.3854, 0.7552, 0.625, 0.9167, 0.4579, 0.7969, 0.3374, 0.6928, 0.3374, 0.6928, 0.4579, 0.7969, 0.3137, 0.7083, 0.312, 0.6467, 0.2461, 0.605, 0.3374, 0.6928, 0.312, 0.6467, 0.2859, 0.5903, 0.125, 0.5, 0.1354, 0.5469, 0.2081, 0.5444, 0.2027, 0.5, 0.1354, 0.5469, 0.2083, 0.625, 0.2461, 0.605, 0.2081, 0.5444, 0.2081, 0.5444, 0.2461, 0.605, 0.2859, 0.5903, 0.2738, 0.5425, 0.2027, 0.5, 0.2081, 0.5444, 0.2738, 0.5425, 0.2721, 0.5, 0.5, 0.1806, 0.5, 0.1684, 0.4798, 0.1667, 0.4788, 0.1791, 0.5, 0.1684, 0.5, 0.1667, 0.48, 0.1649, 0.4798, 0.1667, 0.4798, 0.1667, 0.48, 0.1649, 0.4653, 0.1528, 0.464, 0.1542, 0.4788, 0.1791, 0.4798, 0.1667, 0.464, 0.1542, 0.4533, 0.1667, 0.625, 0.6736, 0.625, 0.7092, 0.7027, 0.7092, 0.7027, 0.6736, 0.625, 0.7092, 0.625, 0.75, 0.7027, 0.75, 0.7027, 0.7092, 0.7027, 0.7092, 0.7027, 0.75, 0.7721, 0.75, 0.7721, 0.7092, 0.7027, 0.6736, 0.7027, 0.7092, 0.7721, 0.7092, 0.7721, 0.6736, 0.125, 0.6667, 0.125, 0.7083, 0.2035, 0.7092, 0.2079, 0.6719, 0.125, 0.7083, 0.125, 0.75, 0.2027, 0.75, 0.2035, 0.7092, 0.2035, 0.7092, 0.2027, 0.75, 0.2721, 0.75, 0.2755, 0.7118, 0.2079, 0.6719, 0.2035, 0.7092, 0.2755, 0.7118, 0.3137, 0.7083, 0.4533, 0.1667, 0.464, 0.1542, 0.4584, 0.125, 0.4463, 0.125, 0.464, 0.1542, 0.4653, 0.1528, 0.4601, 0.125, 0.4584, 0.125, 0.4584, 0.125, 0.4601, 0.125, 0.4653, 0.09722, 0.464, 0.09578, 0.4463, 0.125, 0.4584, 0.125, 0.464, 0.09578, 0.4533, 0.08333, 0.4533, 0.08333, 0.4788, 0.07089, 0.4797, 0.08333, 0.464, 0.09578, 0.4788, 0.07089, 0.5, 0.06944, 0.4991, 0.0816, 0.4797, 0.08333, 0.4797, 0.08333, 0.4991, 0.0816, 0.4931, 0.08333, 0.4792, 0.08507, 0.464, 0.09578, 0.4797, 0.08333, 0.4792, 0.08507, 0.4653, 0.09722, 0.4514, 0.0, 0.4783, 0.0, 0.4784, 0.04022, 0.4516, 0.04138, 0.4783, 0.0, 0.5, 0.0, 0.5, 0.03993, 0.4784, 0.04022, 0.4784, 0.04022, 0.5, 0.03993, 0.5, 0.06944, 0.4788, 0.07089, 0.4516, 0.04138, 0.4784, 0.04022, 0.4788, 0.07089, 0.4533, 0.08333, 0.375, 0.0, 0.375, 0.04167, 0.4159, 0.04167, 0.4158, 0.0, 0.375, 0.04167, 0.375, 0.08333, 0.4159, 0.08333, 0.4159, 0.04167, 0.4159, 0.04167, 0.4159, 0.08333, 0.4533, 0.08333, 0.4516, 0.04138, 0.4158, 0.0, 0.4159, 0.04167, 0.4516, 0.04138, 0.4514, 0.0, 0.5255, 0.3438, 0.5781, 0.3286, 0.579, 0.3601, 0.5329, 0.4076, 0.5781, 0.3286, 0.625, 0.3264, 0.625, 0.3533, 0.579, 0.3601, 0.579, 0.3601, 0.625, 0.3533, 0.625, 0.375, 0.5803, 0.388, 0.5329, 0.4076, 0.579, 0.3601, 0.5803, 0.388, 0.5429, 0.4792, 0.4533, 0.1667, 0.4788, 0.1791, 0.4784, 0.2098, 0.4516, 0.2086, 0.4788, 0.1791, 0.5, 0.1806, 0.5, 0.2101, 0.4784, 0.2098, 0.4784, 0.2098, 0.5, 0.2101, 0.5, 0.25, 0.4783, 0.25, 0.4516, 0.2086, 0.4784, 0.2098, 0.4783, 0.25, 0.4514, 0.25, 0.375, 0.1667, 0.375, 0.2083, 0.4159, 0.2083, 0.4159, 0.1667, 0.375, 0.2083, 0.375, 0.25, 0.4158, 0.25, 0.4159, 0.2083, 0.4159, 0.2083, 0.4158, 0.25, 0.4514, 0.25, 0.4516, 0.2086, 0.4159, 0.1667, 0.4159, 0.2083, 0.4516, 0.2086, 0.4533, 0.1667, 0.5221, 0.25, 0.5225, 0.293, 0.5777, 0.2911, 0.5777, 0.25, 0.5225, 0.293, 0.5255, 0.3438, 0.5781, 0.3286, 0.5777, 0.2911, 0.5777, 0.2911, 0.5781, 0.3286, 0.625, 0.3264, 0.625, 0.2908, 0.5777, 0.25, 0.5777, 0.2911, 0.625, 0.2908, 0.625, 0.25, 0.375, 0.25, 0.3776, 0.3038, 0.454, 0.2976, 0.4527, 0.25, 0.3776, 0.3038, 0.3958, 0.4306, 0.4635, 0.3806, 0.454, 0.2976, 0.454, 0.2976, 0.4635, 0.3806, 0.5255, 0.3438, 0.5225, 0.293, 0.4527, 0.25, 0.454, 0.2976, 0.5225, 0.293, 0.5221, 0.25, 0.2721, 0.5, 0.2738, 0.5425, 0.3279, 0.5418, 0.3277, 0.5, 0.2738, 0.5425, 0.2859, 0.5903, 0.3294, 0.5842, 0.3279, 0.5418, 0.3279, 0.5418, 0.3294, 0.5842, 0.375, 0.5833, 0.375, 0.5417, 0.3277, 0.5, 0.3279, 0.5418, 0.375, 0.5417, 0.375, 0.5, 0.5, 0.8333, 0.5, 0.875, 0.5217, 0.875, 0.5217, 0.8333, 0.5, 0.875, 0.5, 0.9167, 0.5217, 0.9167, 0.5217, 0.875, 0.5217, 0.875, 0.5217, 0.9167, 0.5486, 0.9167, 0.5486, 0.875, 0.5217, 0.8333, 0.5217, 0.875, 0.5486, 0.875, 0.5486, 0.8333, 0.2859, 0.5903, 0.312, 0.6467, 0.3322, 0.6277, 0.3294, 0.5842, 0.312, 0.6467, 0.3137, 0.7083, 0.332, 0.6706, 0.3322, 0.6277, 0.3322, 0.6277, 0.332, 0.6706, 0.375, 0.6667, 0.375, 0.625, 0.3294, 0.5842, 0.3322, 0.6277, 0.375, 0.625, 0.375, 0.5833, 0.5, 0.9167, 0.5, 0.9583, 0.5217, 0.9583, 0.5217, 0.9167, 0.5, 0.9583, 0.5, 1.0, 0.5217, 1.0, 0.5217, 0.9583, 0.5217, 0.9583, 0.5217, 1.0, 0.5486, 1.0, 0.5486, 0.9583, 0.5217, 0.9167, 0.5217, 0.9583, 0.5486, 0.9583, 0.5486, 0.9167, 0.4533, 0.1667, 0.4516, 0.2086, 0.4784, 0.2098, 0.4788, 0.1791, 0.4516, 0.2086, 0.4514, 0.25, 0.4783, 0.25, 0.4784, 0.2098, 0.4784, 0.2098, 0.4783, 0.25, 0.5, 0.25, 0.5, 0.2101, 0.4788, 0.1791, 0.4784, 0.2098, 0.5, 0.2101, 0.5, 0.1806, 0.4514, 0.0, 0.4516, 0.04138, 0.4784, 0.04022, 0.4783, 0.0, 0.4516, 0.04138, 0.4533, 0.08333, 0.4788, 0.07089, 0.4784, 0.04022, 0.4784, 0.04022, 0.4788, 0.07089, 0.5, 0.06944, 0.5, 0.03993, 0.4783, 0.0, 0.4784, 0.04022, 0.5, 0.03993, 0.5, 0.0, 0.5255, 0.3438, 0.5329, 0.4076, 0.579, 0.3601, 0.5781, 0.3286, 0.5329, 0.4076, 0.5429, 0.4792, 0.5803, 0.388, 0.579, 0.3601, 0.579, 0.3601, 0.5803, 0.388, 0.625, 0.375, 0.625, 0.3533, 0.5781, 0.3286, 0.579, 0.3601, 0.625, 0.3533, 0.625, 0.3264, 0.4533, 0.08333, 0.464, 0.09578, 0.4798, 0.08333, 0.4788, 0.07089, 0.464, 0.09578, 0.4653, 0.09722, 0.48, 0.08507, 0.4798, 0.08333, 0.4798, 0.08333, 0.48, 0.08507, 0.5, 0.08333, 0.5, 0.0816, 0.4788, 0.07089, 0.4798, 0.08333, 0.5, 0.0816, 0.5, 0.06944, 0.2083, 0.625, 0.2461, 0.605, 0.3374, 0.6928, 0.3854, 0.7552, 0.2461, 0.605, 0.2859, 0.5903, 0.312, 0.6467, 0.3374, 0.6928, 0.3374, 0.6928, 0.312, 0.6467, 0.3137, 0.7083, 0.4579, 0.7969, 0.3854, 0.7552, 0.3374, 0.6928, 0.4579, 0.7969, 0.625, 0.9167, 0.3958, 0.4306, 0.4635, 0.3806, 0.4866, 0.5228, 0.4401, 0.6788, 0.4635, 0.3806, 0.5255, 0.3438, 0.5329, 0.4076, 0.4866, 0.5228, 0.4866, 0.5228, 0.5329, 0.4076, 0.5429, 0.4792, 0.5178, 0.7005, 0.4401, 0.6788, 0.4866, 0.5228, 0.5178, 0.7005, 0.5, 1.0, 0.4601, 0.125, 0.4653, 0.09722, 0.4792, 0.08507, 0.5, 0.08333, 0.48, 0.08507, 0.4653, 0.09722, 0.4601, 0.125, 0.4653, 0.1528, 0.48, 0.1649, 0.4931, 0.1667, 0.4792, 0.1649, 0.4653, 0.1528])
_uv.active_render = True
_uv = me_cube_005.uv_layers.new(name='UVMap.001')
_uv.uv.foreach_set('vector', [0.0, 0.0, 0.0, 0.0, 0.0, 0.0, 0.0, 0.0, 0.0, 0.0, 0.0, 0.0, 0.0, 0.0, 0.0, 0.0, 0.0, 0.0, 0.0, 0.0, 0.0, 0.0, 0.0, 0.0, 0.0, 0.0, 0.0, 0.0, 0.0, 0.0, 0.0, 0.0, 0.0, 0.0, 0.0, 0.0, 0.0, 0.0, 0.0, 0.0, 0.0, 0.0, 0.0, 0.0, 0.0, 0.0, 0.0, 0.0, 0.0, 0.0, 0.0, 0.0, 0.0, 0.0, 0.0, 0.0, 0.0, 0.0, 0.0, 0.0, 0.0, 0.0, 0.0, 0.0, 0.0, 0.0, 0.0, 0.0, 0.0, 0.0, 0.0, 0.0, 0.0, 0.0, 0.0, 0.0, 0.0, 0.0, 0.0, 0.0, 0.0, 0.0, 0.0, 0.0, 0.0, 0.0, 0.0, 0.0, 0.0, 0.0, 0.0, 0.0, 0.0, 0.0, 0.0, 0.0, 0.0, 0.0, 0.0, 0.0, 0.0, 0.0, 0.0, 0.0, 0.0, 0.0, 0.0, 0.0, 0.0, 0.0, 0.0, 0.0, 0.0, 0.0, 0.0, 0.0, 0.0, 0.0, 0.0, 0.0, 0.0, 0.0, 0.0, 0.0, 0.0, 0.0, 0.0, 0.0, 0.0, 0.0, 0.0, 0.0, 0.0, 0.0, 0.0, 0.0, 0.0, 0.0, 0.0, 0.0, 0.0, 0.0, 0.0, 0.0, 0.0, 0.0, 0.0, 0.0, 0.0, 0.0, 0.0, 0.0, 0.0, 0.0, 0.0, 0.0, 0.0, 0.0, 0.0, 0.0, 0.0, 0.0, 0.0, 0.0, 0.0, 0.0, 0.0, 0.0, 0.0, 0.0, 0.0, 0.0, 0.0, 0.0, 0.0, 0.0, 0.0, 0.0, 0.0, 0.0, 0.0, 0.0, 0.0, 0.0, 0.0, 0.0, 0.0, 0.0, 0.0, 0.0, 0.0, 0.0, 0.0, 0.0, 0.0, 0.0, 0.0, 0.0, 0.0, 0.0, 0.0, 0.0, 0.0, 0.0, 0.0, 0.0, 0.0, 0.0, 0.0, 0.0, 0.0, 0.0, 0.0, 0.0, 0.0, 0.0, 0.0, 0.0, 0.0, 0.0, 0.0, 0.0, 0.0, 0.0, 0.0, 0.0, 0.0, 0.0, 0.0, 0.0, 0.0, 0.0, 0.0, 0.0, 0.0, 0.0, 0.0, 0.0, 0.0, 0.0, 0.0, 0.0, 0.0, 0.0, 0.0, 0.0, 0.0, 0.0, 0.0, 0.0, 0.0, 0.0, 0.0, 0.0, 0.0, 0.0, 0.0, 0.0, 0.0, 0.0, 0.0, 0.0, 0.0, 0.0, 0.0, 0.0, 0.0, 0.0, 0.0, 0.0, 0.0, 0.0, 0.0, 0.0, 0.0, 0.0, 0.0, 0.0, 0.0, 0.0, 0.0, 0.0, 0.0, 0.0, 0.0, 0.0, 0.0, 0.0, 0.0, 0.0, 0.0, 0.0, 0.0, 0.0, 0.0, 0.0, 0.0, 0.0, 0.0, 0.0, 0.0, 0.0, 0.0, 0.0, 0.0, 0.0, 0.0, 0.0, 0.0, 0.0, 0.0, 0.0, 0.0, 0.0, 0.0, 0.0, 0.0, 0.0, 0.0, 0.0, 0.0, 0.0, 0.0, 0.0, 0.0, 0.0, 0.0, 0.0, 0.0, 0.0, 0.0, 0.0, 0.0, 0.0, 0.0, 0.0, 0.0, 0.0, 0.0, 0.0, 0.0, 0.0, 0.0, 0.0, 0.0, 0.0, 0.0, 0.0, 0.0, 0.0, 0.0, 0.0, 0.0, 0.0, 0.0, 0.0, 0.0, 0.0, 0.0, 0.0, 0.0, 0.0, 0.0, 0.0, 0.0, 0.0, 0.0, 0.0, 0.0, 0.0, 0.0, 0.0, 0.0, 0.0, 0.0, 0.0, 0.0, 0.0, 0.0, 0.0, 0.0, 0.0, 0.0, 0.0, 0.0, 0.0, 0.0, 0.0, 0.0, 0.0, 0.0, 0.0, 0.0, 0.0, 0.0, 0.0, 0.0, 0.0, 0.0, 0.0, 0.0, 0.0, 0.0, 0.0, 0.0, 0.0, 0.0, 0.0, 0.0, 0.0, 0.0, 0.0, 0.0, 0.0, 0.0, 0.0, 0.0, 0.0, 0.0, 0.0, 0.0, 0.0, 0.0, 0.0, 0.0, 0.0, 0.0, 0.0, 0.0, 0.0, 0.0, 0.0, 0.0, 0.0, 0.0, 0.0, 0.0, 0.0, 0.0, 0.0, 0.0, 0.0, 0.0, 0.0, 0.0, 0.0, 0.0, 0.0, 0.0, 0.0, 0.0, 0.0, 0.0, 0.0, 0.0, 0.0, 0.0, 0.0, 0.0, 0.0, 0.0, 0.0, 0.0, 0.0, 0.0, 0.0, 0.0, 0.0, 0.0, 0.0, 0.0, 0.0, 0.0, 0.0, 0.0, 0.0, 0.0, 0.0, 0.0, 0.0, 0.0, 0.0, 0.0, 0.0, 0.0, 0.0, 0.0, 0.0, 0.0, 0.0, 0.0, 0.0, 0.0, 0.0, 0.0, 0.0, 0.0, 0.0, 0.0, 0.0, 0.0, 0.0, 0.0, 0.0, 0.0, 0.0, 0.0, 0.0, 0.0, 0.0, 0.0, 0.0, 0.0, 0.0, 0.0, 0.0, 0.0, 0.0, 0.0, 0.0, 0.0, 0.0, 0.0, 0.0, 0.0, 0.0, 0.0, 0.0, 0.0, 0.0, 0.0, 0.0, 0.0, 0.0, 0.0, 0.0, 0.0, 0.0, 0.0, 0.0, 0.0, 0.0, 0.0, 0.0, 0.0, 0.0, 0.0, 0.0, 0.0, 0.0, 0.0, 0.0, 0.0, 0.0, 0.0, 0.0, 0.0, 0.0, 0.0, 0.0, 0.0, 0.0, 0.0, 0.0, 0.0, 0.0, 0.0, 0.0, 0.0, 0.0, 0.0, 0.0, 0.0, 0.0, 0.0, 0.0, 0.0, 0.0, 0.0, 0.0, 0.0, 0.0, 0.0, 0.0, 0.0, 0.0, 0.0, 0.0, 0.0, 0.0, 0.0, 0.0, 0.0, 0.0, 0.0, 0.0, 0.0, 0.0, 0.0, 0.0, 0.0, 0.0, 0.0, 0.0, 0.0, 0.0, 0.0, 0.0, 0.0, 0.0, 0.0, 0.0, 0.0, 0.0, 0.0, 0.0, 0.0, 0.0, 0.0, 0.0, 0.0, 0.0, 0.0, 0.0, 0.0, 0.0, 0.0, 0.0, 0.0, 0.0, 0.0, 0.0, 0.0, 0.0, 0.0, 0.0, 0.0, 0.0, 0.0, 0.0, 0.0, 0.0, 0.0, 0.0, 0.0, 0.0, 0.0, 0.0, 0.0, 0.0, 0.0, 0.0, 0.0, 0.0, 0.0, 0.0, 0.0, 0.0, 0.0, 0.0, 0.0, 0.0, 0.0, 0.0, 0.0, 0.0, 0.0, 0.0, 0.0, 0.0, 0.0, 0.0, 0.0, 0.0, 0.0, 0.0, 0.0, 0.0, 0.0, 0.0, 0.0, 0.0, 0.0, 0.0, 0.0, 0.0, 0.0, 0.0, 0.0, 0.0, 0.0, 0.0, 0.0, 0.0, 0.0, 0.0, 0.0, 0.0, 0.0, 0.0, 0.0, 0.0, 0.0, 0.0, 0.0, 0.0, 0.0, 0.0, 0.0, 0.0, 0.0, 0.0, 0.0, 0.0, 0.0, 0.0, 0.0, 0.0, 0.0, 0.0, 0.0, 0.0, 0.0, 0.0, 0.0, 0.0, 0.0, 0.0, 0.0, 0.0, 0.0, 0.0, 0.0, 0.0, 0.0, 0.0, 0.0, 0.0, 0.0, 0.0, 0.0, 0.0, 0.0, 0.0, 0.0, 0.0, 0.0, 0.0, 0.0, 0.0, 0.0, 0.0, 0.0, 0.0, 0.0, 0.0, 0.0, 0.0, 0.0, 0.0, 0.0, 0.0, 0.0, 0.0, 0.0, 0.0, 0.0, 0.0, 0.0, 0.0, 0.0, 0.0, 0.0, 0.0, 0.0, 0.0, 0.0, 0.0, 0.0, 0.0, 0.0, 0.0, 0.0, 0.0, 0.0, 0.0, 0.0, 0.0, 0.0, 0.0, 0.0, 0.0, 0.0, 0.0, 0.0, 0.0, 0.0, 0.0, 0.0, 0.0, 0.0, 0.0, 0.0, 0.0, 0.0, 0.0, 0.0, 0.0, 0.0, 0.0, 0.0, 0.0, 0.0, 0.0, 0.0, 0.0, 0.0, 0.0, 0.0, 0.0, 0.0, 0.0, 0.0, 0.0, 0.0, 0.0, 0.0, 0.0, 0.0, 0.0, 0.0, 0.0, 0.0, 0.0, 0.0, 0.0, 0.0, 0.0, 0.0, 0.0, 0.0, 0.0, 0.0, 0.0, 0.0, 0.0, 0.0, 0.0, 0.0, 0.0, 0.0, 0.0, 0.0, 0.0, 0.0, 0.0, 0.0, 0.0, 0.0, 0.0, 0.0, 0.0, 0.0, 0.0, 0.0, 0.0, 0.0, 0.0, 0.0, 0.0, 0.0, 0.0, 0.0, 0.0, 0.0, 0.0, 0.0, 0.0, 0.0, 0.0, 0.0, 0.0, 0.0, 0.0, 0.0, 0.0, 0.0, 0.0, 0.0, 0.0, 0.0, 0.0, 0.0, 0.0, 0.0, 0.0, 0.0, 0.0, 0.0, 0.0, 0.0, 0.0, 0.0, 0.0, 0.0, 0.0, 0.0, 0.0, 0.0, 0.0, 0.0, 0.0, 0.0, 0.0, 0.0, 0.0, 0.0, 0.0, 0.0, 0.0, 0.0, 0.0, 0.0, 0.0, 0.0, 0.0, 0.0, 0.0, 0.0, 0.0, 0.0, 0.0, 0.0, 0.0, 0.0, 0.0, 0.0, 0.0, 0.0, 0.0, 0.0, 0.0, 0.0, 0.0, 0.0, 0.0, 0.0, 0.0, 0.0, 0.0, 0.0, 0.0, 0.0, 0.0, 0.0, 0.0, 0.0, 0.0, 0.0, 0.0, 0.0, 0.0, 0.0, 0.0, 0.0, 0.0, 0.0, 0.0, 0.0, 0.0, 0.0, 0.0, 0.0, 0.0, 0.0, 0.0, 0.0, 0.0, 0.0, 0.0, 0.0, 0.0, 0.0, 0.0, 0.0, 0.0, 0.0, 0.0, 0.0, 0.0, 0.0, 0.0, 0.0, 0.0, 0.0, 0.0, 0.0, 0.0, 0.0, 0.0, 0.0, 0.0, 0.0, 0.0, 0.0, 0.0, 0.0, 0.0, 0.0, 0.0, 0.0, 0.0, 0.0, 0.0, 0.0, 0.0, 0.0, 0.0, 0.0, 0.0, 0.0, 0.0, 0.0, 0.0, 0.0, 0.0, 0.0, 0.0, 0.0, 0.0, 0.0, 0.0, 0.0, 0.0, 0.0, 0.0, 0.0, 0.0, 0.0, 0.0, 0.0, 0.0, 0.0, 0.0, 0.0, 0.0, 0.0, 0.0, 0.0, 0.0, 0.0, 0.0, 0.0, 0.0, 0.0, 0.0, 0.0, 0.0, 0.0, 0.0, 0.0, 0.0, 0.0, 0.0, 0.0, 0.0, 0.0, 0.0, 0.0, 0.0, 0.0, 0.0, 0.0, 0.0, 0.0, 0.0, 0.0, 0.0, 0.0, 0.0, 0.0, 0.0, 0.0, 0.0, 0.0, 0.0, 0.0, 0.0, 0.0, 0.0, 0.0, 0.0, 0.0, 0.0, 0.0, 0.0, 0.0, 0.0, 0.0, 0.0, 0.0, 0.0, 0.0, 0.0, 0.0, 0.0, 0.0, 0.0, 0.0, 0.0, 0.0, 0.0, 0.0, 0.0, 0.0, 0.0, 0.0, 0.0, 0.0, 0.0, 0.0, 0.0, 0.0, 0.0, 0.0, 0.0, 0.0, 0.0, 0.0, 0.0, 0.0, 0.0, 0.0, 0.0, 0.0, 0.0, 0.0, 0.0, 0.0, 0.0, 0.0, 0.0, 0.0, 0.0, 0.0, 0.0, 0.0, 0.0, 0.0, 0.0, 0.0, 0.0, 0.0, 0.0, 0.0, 0.0, 0.0, 0.0, 0.0, 0.0, 0.0, 0.0, 0.0, 0.0, 0.0, 0.0, 0.0, 0.0, 0.0, 0.0, 0.0, 0.0, 0.0, 0.0, 0.0, 0.0, 0.0, 0.0, 0.0, 0.0, 0.0, 0.0, 0.0, 0.0, 0.0, 0.0, 0.0, 0.0, 0.0, 0.0, 0.0, 0.0, 0.0, 0.0, 0.0, 0.0, 0.0, 0.0, 0.0, 0.0, 0.0, 0.0, 0.0, 0.0, 0.0, 0.0, 0.0, 0.0, 0.0, 0.0, 0.0, 0.0, 0.0, 0.0, 0.0, 0.0, 0.0, 0.0, 0.0, 0.0, 0.0, 0.0, 0.0, 0.0, 0.0, 0.0, 0.0, 0.0, 0.0, 0.0, 0.0, 0.0, 0.0, 0.0, 0.0, 0.0, 0.0, 0.0, 0.0, 0.0, 0.0, 0.0, 0.0, 0.0, 0.0, 0.0, 0.0, 0.0, 0.0, 0.0, 0.0, 0.0, 0.0, 0.0, 0.0, 0.0, 0.0, 0.0, 0.0, 0.0, 0.0, 0.0, 0.0, 0.0, 0.0, 0.0, 0.0, 0.0, 0.0, 0.0, 0.0, 0.0, 0.0, 0.0, 0.0, 0.0, 0.0, 0.0, 0.0, 0.0, 0.0, 0.0, 0.0, 0.0, 0.0, 0.0, 0.0, 0.0, 0.0, 0.0, 0.0, 0.0, 0.0, 0.0, 0.0, 0.0, 0.0, 0.0, 0.0, 0.0, 0.0, 0.0, 0.0, 0.0, 0.0, 0.0, 0.0, 0.0, 0.0, 0.0, 0.0, 0.0, 0.0, 0.0, 0.0, 0.0, 0.0, 0.0, 0.0, 0.0, 0.0, 0.0, 0.0, 0.0, 0.0, 0.0, 0.0, 0.0, 0.0, 0.0, 0.0, 0.0, 0.0, 0.0, 0.0, 0.0, 0.0, 0.0, 0.0, 0.0, 0.0, 0.0, 0.0, 0.0, 0.0, 0.0, 0.0, 0.0, 0.0, 0.0, 0.0, 0.0, 0.0, 0.0, 0.0, 0.0, 0.0, 0.0, 0.0, 0.0, 0.0, 0.0, 0.0, 0.0, 0.0, 0.0, 0.0, 0.0, 0.0, 0.0, 0.0, 0.0, 0.0, 0.0, 0.0, 0.0, 0.0, 0.0, 0.0, 0.0, 0.0, 0.0, 0.0, 0.0, 0.0, 0.0, 0.0, 0.0, 0.0, 0.0, 0.0, 0.0, 0.0, 0.0, 0.0, 0.0, 0.0, 0.0, 0.0, 0.0, 0.0, 0.0, 0.0, 0.0, 0.0, 0.0, 0.0, 0.0, 0.0, 0.0, 0.0, 0.0, 0.0, 0.0, 0.0, 0.0, 0.0, 0.0, 0.0, 0.0, 0.0, 0.0, 0.0, 0.0, 0.0, 0.0, 0.0, 0.0, 0.0, 0.0, 0.0, 0.0, 0.0, 0.0, 0.0, 0.0, 0.0, 0.0, 0.0, 0.0, 0.0, 0.0, 0.0, 0.0, 0.0, 0.0, 0.0, 0.0, 0.0, 0.0, 0.0, 0.0, 0.0, 0.0, 0.0, 0.0, 0.0, 0.0, 0.0, 0.0, 0.0, 0.0, 0.0, 0.0, 0.0, 0.0, 0.0, 0.0, 0.0, 0.0, 0.0, 0.0, 0.0, 0.0, 0.0, 0.0, 0.0, 0.0, 0.0, 0.0, 0.0, 0.0, 0.0, 0.0, 0.0, 0.0, 0.0, 0.0, 0.0, 0.0, 0.0, 0.0, 0.0, 0.0, 0.0, 0.0, 0.0, 0.0, 0.0, 0.0, 0.0, 0.0, 0.0, 0.0, 0.0, 0.0, 0.0, 0.0, 0.0, 0.0, 0.0, 0.0, 0.0, 0.0, 0.0, 0.0, 0.0, 0.0, 0.0, 0.0, 0.0, 0.0, 0.0, 0.0, 0.0, 0.0, 0.0, 0.0, 0.0, 0.0, 0.0, 0.0, 0.0, 0.0, 0.0, 0.0, 0.0, 0.0, 0.0, 0.0, 0.0, 0.0, 0.0, 0.0, 0.0, 0.0, 0.0, 0.0, 0.0, 0.0, 0.0, 0.0, 0.0, 0.0, 0.0, 0.0, 0.0, 0.0, 0.0, 0.0, 0.0, 0.0, 0.0, 0.0, 0.0, 0.0, 0.0, 0.0, 0.0, 0.0, 0.0, 0.0, 0.0, 0.0, 0.0, 0.0, 0.0, 0.0, 0.0, 0.0, 0.0, 0.0, 0.0, 0.0, 0.0, 0.0, 0.0, 0.0, 0.0, 0.0, 0.0, 0.0, 0.0, 0.0, 0.0, 0.0, 0.0, 0.0, 0.0, 0.0, 0.0, 0.0, 0.0, 0.0, 0.0, 0.0, 0.0, 0.0, 0.0, 0.0, 0.0, 0.0, 0.0, 0.0, 0.0, 0.0, 0.0, 0.0, 0.0, 0.0, 0.0, 0.0, 0.0, 0.0, 0.0, 0.0, 0.0, 0.0, 0.0, 0.0, 0.0, 0.0, 0.0, 0.0, 0.0, 0.0, 0.0, 0.0, 0.0, 0.0, 0.0, 0.0, 0.0, 0.0, 0.0, 0.0, 0.0, 0.0, 0.0, 0.0, 0.0, 0.0, 0.0, 0.0, 0.0, 0.0, 0.0, 0.0, 0.0, 0.0, 0.0, 0.0, 0.0, 0.0, 0.0, 0.0, 0.0, 0.0, 0.0, 0.0, 0.0, 0.0, 0.0, 0.0, 0.0, 0.0, 0.0, 0.0, 0.0, 0.0, 0.0, 0.0, 0.0, 0.0, 0.0, 0.0, 0.0, 0.0, 0.0, 0.0, 0.0, 0.0, 0.0, 0.0, 0.0, 0.0, 0.0, 0.0, 0.0, 0.0, 0.0, 0.0, 0.0, 0.0, 0.0, 0.0, 0.0, 0.0, 0.0, 0.0, 0.0, 0.0, 0.0, 0.0, 0.0, 0.0, 0.0, 0.0, 0.0, 0.0, 0.0, 0.0, 0.0, 0.0, 0.0, 0.0, 0.0, 0.0, 0.0, 0.0, 0.0, 0.0, 0.0, 0.0, 0.0, 0.0, 0.0, 0.0, 0.0, 0.0, 0.0, 0.0, 0.0, 0.0, 0.0, 0.0, 0.0, 0.0, 0.0, 0.0, 0.0, 0.0, 0.0, 0.0, 0.0, 0.0, 0.0, 0.0, 0.0, 0.0, 0.0, 0.0, 0.0, 0.0, 0.0, 0.0, 0.0, 0.0, 0.0, 0.0, 0.0, 0.0, 0.0, 0.0, 0.0, 0.0, 0.0, 0.0, 0.0, 0.0, 0.0, 0.0, 0.0, 0.0, 0.0, 0.0, 0.0, 0.0, 0.0, 0.0, 0.0, 0.0, 0.0, 0.0, 0.0, 0.0, 0.0, 0.0, 0.0, 0.0, 0.0, 0.0, 0.0, 0.0, 0.0, 0.0, 0.0, 0.0, 0.0, 0.0, 0.0, 0.0, 0.0, 0.0, 0.0, 0.0])
me_cube_005.materials.append(mat_hook_material)
me_cube_005.use_remesh_preserve_volume = False
me_cube_005.use_remesh_preserve_attributes = False
me_cube_005.use_mirror_vertex_groups = False
me_cube_005.update()

# ---- objects
ob_stem_padeye = bpy.data.objects.new('stem padeye', me_cube_001)
ob_prong_002 = bpy.data.objects.new('Prong.002', me_cube_003)
ob_stem_bottom = bpy.data.objects.new('stem bottom', me_cube_005)

# ---- transforms, parenting, visibility, modifiers, constraints
ob_stem_padeye.location = (0.0, 0.0, 0.0)
ob_stem_padeye.lock_rotations_4d = False
ob_stem_padeye.empty_display_type = 'ARROWS'
ob_stem_padeye.lineart.crease_threshold = 0.0
ob_prong_002.location = (0.0, 0.0, 0.0)
ob_prong_002.rotation_euler = (0.0, -0.0, 1.571)
ob_prong_002.lock_rotations_4d = False
ob_prong_002.empty_display_type = 'ARROWS'
ob_prong_002.lineart.crease_threshold = 0.0
_m = ob_prong_002.modifiers.new('Subdivision', 'SUBSURF')
_m.uv_smooth = 'PRESERVE_CORNERS'
_m.levels = 3
_m.show_only_control_edges = False
ob_stem_bottom.location = (0.0, 0.0, 0.0)
ob_stem_bottom.lock_rotations_4d = False
ob_stem_bottom.empty_display_type = 'ARROWS'
ob_stem_bottom.lineart.crease_threshold = 0.0
_m = ob_stem_bottom.modifiers.new('Subdivision', 'SUBSURF')
_m.uv_smooth = 'PRESERVE_CORNERS'
_m.levels = 2
_m.show_only_control_edges = False

# ---- collection membership
col_collection.objects.link(ob_stem_padeye)
col_collection.objects.link(ob_prong_002)
col_collection.objects.link(ob_stem_bottom)

# ---- scene / render settings (as saved in the file)
scene.frame_start = 1; scene.frame_end = 250; scene.frame_set(1)
scene.render.engine = 'BLENDER_EEVEE_NEXT'
scene.cycles.use_denoising = False
scene.cycles.samples = 128
scene.cycles.sampling_pattern = 'TABULATED_SOBOL'
scene.cycles.use_adaptive_sampling = False
scene.cycles.use_light_tree = False
scene.view_settings.view_transform = 'Filmic'
bpy.context.view_layer.update()

# ---- added for rendering (the .blend has no active camera and no usable light): camera, sun
cam_auto = bpy.data.cameras.new('AutoCamera')
cam_auto.lens = 50.0
cam_auto.sensor_width = 36.0
cam_auto.clip_end = 1000.0
ob_auto_camera = bpy.data.objects.new('AutoCamera', cam_auto)
scene.collection.objects.link(ob_auto_camera)
ob_auto_camera.location = (6.59162, -7.1646, 4.23748)
ob_auto_camera.rotation_euler = (1.09748, -7.21219e-08, 0.694738)
scene.camera = ob_auto_camera
light_auto_sun = bpy.data.lights.new('AutoSun', 'SUN')
light_auto_sun.energy = 3.0
light_auto_sun.angle = 0.0523599
ob_auto_sun = bpy.data.objects.new('AutoSun', light_auto_sun)
scene.collection.objects.link(ob_auto_sun)
ob_auto_sun.rotation_euler = (0.872665, 0.174533, 0.523599)
bpy.context.view_layer.update()
